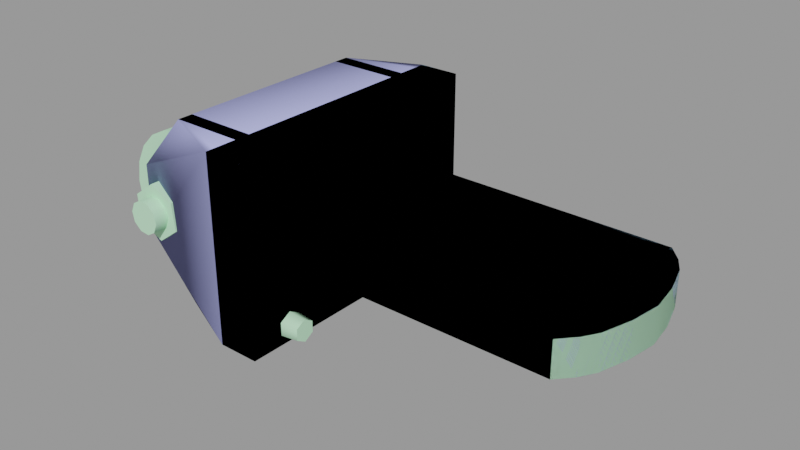 # Source: rocket_clamp_hinge.blend  (saved by Blender 2.92.15; exported with 4.5.12 LTS)
import bpy
from mathutils import Matrix  # noqa: F401  (used for matrix-valued properties, if any)

bpy.ops.wm.read_factory_settings(use_empty=True)
scene = bpy.context.scene
scene.name = 'rocket_clamp_hinge.qc'

# ---- collections
col_rocket_clamp_hinge = bpy.data.collections.new('rocket_clamp_hinge'); scene.collection.children.link(col_rocket_clamp_hinge)

# ---- materials (node trees are filled in below, after node groups)
mat_rocket_clamp = bpy.data.materials.new('rocket_clamp')
mat_rocket_clamp.use_transparent_shadow = False
mat_rocket_clamp.diffuse_color = (0.5084, 0.8644, 0.5748, 1.0)
mat_phy = bpy.data.materials.new('  phy')
mat_phy.use_transparent_shadow = False
mat_phy.diffuse_color = (0.4242, 0.4494, 0.8814, 1.0)

# ---- material node trees

# ---- meshes
me_rocket_clamp_hinge_reference = bpy.data.meshes.new('rocket_clamp_hinge_reference')
me_rocket_clamp_hinge_reference.from_pydata([(14.35, -48.49, 40.03), (2e-06, -48.49, 40.03), (14.35, -48.49, -24.36), (2e-06, -48.49, -24.36), (-34.81, 42.62, 17.43), (-25.97, 42.62, 13.55), (-33.75, 42.62, 7.836), (-24.92, 42.62, 3.953), (-32.7, 42.62, -1.757), (-41.53, 42.62, 2.126), (-42.59, 42.62, 11.72), (-24.92, 34.85, 3.953), (-25.97, 34.85, 13.55), (-32.7, 34.85, -1.757), (-41.53, 34.85, 2.126), (-42.59, 34.85, 11.72), (-34.81, 34.85, 17.43), (-24.92, -42.62, 3.953), (-24.92, -34.85, 3.953), (-25.97, -42.62, 13.55), (-25.97, -34.85, 13.55), (-32.7, -42.62, -1.757), (-32.7, -34.85, -1.757), (-41.53, -42.62, 2.126), (-41.53, -34.85, 2.126), (-42.59, -42.62, 11.72), (-42.59, -34.85, 11.72), (-34.81, -42.62, 17.43), (-34.81, -34.85, 17.43), (-43.15, 37.4, 20.03), (-43.15, 37.4, -4.36), (-43.15, 32.0, 20.03), (-43.15, 32.0, -4.36), (-2e-06, 37.4, 40.03), (-2e-06, 48.49, 40.03), (-2e-06, 37.4, -24.36), (-2e-06, 48.49, -24.36), (-24.92, 37.4, -24.36), (-24.92, 32.0, -24.36), (-24.92, 32.0, 40.03), (-24.92, 37.4, 40.03), (-5e-06, 32.0, -24.36), (2e-06, -37.4, 40.03), (14.35, -37.4, 40.03), (-3e-06, -32.0, 40.03), (14.35, -32.0, 40.03), (0.0, 7.6e-05, 40.03), (14.35, 7.7e-05, 40.03), (14.35, 32.0, 40.03), (14.35, -7.9e-05, 40.03), (14.35, -7.6e-05, -24.36), (14.35, 32.0, -24.36), (14.35, 37.4, 40.03), (14.35, 37.4, -24.36), (14.35, 48.49, -24.36), (14.35, 48.49, 40.03), (-5e-06, 32.0, 40.03), (14.35, -37.4, -24.36), (14.35, -32.0, -24.36), (14.35, 8e-05, -24.36), (0.0, -7.7e-05, -24.36), (0.0, -8e-05, 40.03), (13.06, 4.1e-05, 0.9104), (13.06, 31.2, 0.9104), (105.9, 31.2, 0.9104), (110.6, 26.0, 0.9104), (113.7, 20.8, 0.9104), (116.8, 10.4, 0.9104), (118.3, 4.4e-05, 0.9104), (116.8, -10.4, 0.9104), (113.7, -20.8, 0.9104), (110.6, -26.0, 0.9104), (105.9, -31.2, 0.9104), (13.06, -31.2, 0.9104), (-43.15, -37.41, 20.03), (-43.15, -32.0, 20.03), (-43.15, -37.4, -4.36), (-43.15, -32.0, -4.36), (2e-06, -37.4, -24.36), (-24.92, -37.4, -24.36), (-24.92, -32.0, -24.36), (-24.92, -32.0, 40.03), (-24.92, -37.41, 40.03), (-3e-06, -32.0, -24.36), (0.0, 7.9e-05, -24.36), (13.06, 4e-05, 13.04), (13.06, -31.2, 13.04), (105.9, -31.2, 13.04), (110.6, -26.0, 13.04), (113.7, -20.8, 13.04), (116.8, -10.4, 13.04), (118.3, 4.4e-05, 13.04), (116.8, 10.4, 13.04), (113.7, 20.8, 13.04), (110.6, 26.0, 13.04), (105.9, 31.2, 13.04), (13.06, 31.2, 13.04), (22.4, 18.13, -7.285), (22.47, 13.11, -4.387), (22.4, 18.13, -13.08), (22.55, 8.089, -7.285), (22.55, 8.089, -13.08), (22.47, 13.11, -15.98), (12.39, 7.067, -13.58), (12.3, 12.95, -16.98), (12.21, 18.84, -13.58), (12.21, 18.84, -6.785), (12.3, 12.95, -3.387), (12.39, 7.067, -6.785), (20.39, -29.6, -16.6), (20.44, -32.99, -14.64), (20.39, -29.6, -20.52), (20.49, -36.39, -16.6), (20.49, -36.39, -20.52), (20.44, -32.99, -22.48), (-33.75, -42.62, 7.836), (-41.01, -30.59, 30.18), (-47.56, -30.59, 26.84), (-33.75, -30.59, 31.33), (-52.76, -30.59, 21.65), (-56.09, -30.59, 15.1), (-57.24, -30.59, 7.836), (-56.09, -30.59, 0.5763), (-52.76, -30.59, -5.973), (-47.56, -30.59, -11.17), (-41.01, -30.59, -14.51), (-33.75, -30.59, -15.66), (-26.49, -30.59, -14.51), (-19.94, -30.59, -11.17), (-14.74, -30.59, -5.973), (-11.41, -30.59, 0.5763), (-10.26, -30.59, 7.836), (-11.41, -30.59, 15.1), (-14.74, -30.59, 21.65), (-19.94, -30.59, 26.84), (-26.49, -30.59, 30.18), (-41.01, 30.59, 30.18), (-33.75, 30.59, 31.33), (-47.56, 30.59, 26.84), (-26.49, 30.59, 30.18), (-19.94, 30.59, 26.84), (-14.74, 30.59, 21.65), (-11.41, 30.59, 15.1), (-10.26, 30.59, 7.836), (-11.41, 30.59, 0.5763), (-14.74, 30.59, -5.973), (-19.94, 30.59, -11.17), (-26.49, 30.59, -14.51), (-33.75, 30.59, -15.66), (-41.01, 30.59, -14.51), (-47.56, 30.59, -11.17), (-52.76, 30.59, -5.973), (-56.09, 30.59, 0.5763), (-57.24, 30.59, 7.836), (-56.09, 30.59, 15.1), (-52.76, 30.59, 21.65), (-39.47, 47.44, 8.435), (-38.03, 47.44, 11.69), (-38.71, 47.44, 4.96), (-34.96, 47.44, 13.48), (-31.42, 47.44, 13.13), (-28.77, 47.44, 10.76), (-28.01, 47.44, 7.287), (-29.45, 47.44, 4.031), (-32.52, 47.44, 2.239), (-36.05, 47.44, 2.593), (13.55, -33.1, -23.16), (13.49, -29.12, -20.86), (13.49, -29.12, -16.26), (13.55, -33.1, -13.96), (13.62, -37.08, -16.26), (13.62, -37.08, -20.86), (-39.47, -47.44, 8.435), (-38.71, -47.44, 4.96), (-38.03, -47.44, 11.69), (-36.05, -47.44, 2.593), (-32.52, -47.44, 2.239), (-29.45, -47.44, 4.031), (-28.01, -47.44, 7.287), (-28.77, -47.44, 10.76), (-31.42, -47.44, 13.13), (-34.96, -47.44, 13.48), (-39.47, 29.31, 8.435), (-38.03, 29.31, 11.69), (-34.96, 29.31, 13.48), (-31.42, 29.31, 13.13), (-28.77, 29.31, 10.76), (-28.01, 29.31, 7.287), (-29.45, 29.31, 4.031), (-32.52, 29.31, 2.239), (-36.05, 29.31, 2.593), (-38.71, 29.31, 4.96), (-39.47, -29.31, 8.435), (-38.71, -29.31, 4.96), (-36.05, -29.31, 2.593), (-32.52, -29.31, 2.239), (-29.45, -29.31, 4.031), (-28.01, -29.31, 7.287), (-28.77, -29.31, 10.76), (-31.42, -29.31, 13.13), (-34.96, -29.31, 13.48), (-38.03, -29.31, 11.69), (-19.94, 18.81, -11.17), (-14.74, 18.81, -5.973), (-11.41, 18.81, 0.5763), (-52.76, 18.81, 21.65), (-56.09, 18.81, 15.1), (-57.24, 18.81, 7.836), (-56.09, 18.81, 0.5763), (-52.76, 18.81, -5.973), (-47.56, 18.81, -11.17), (-41.01, 18.81, -14.51), (-33.75, 18.81, -15.66), (-26.49, 18.81, -14.51), (-10.26, 18.81, 7.836), (-11.41, 18.81, 15.1), (-14.74, 18.81, 21.65), (-19.94, 18.81, 26.84), (-26.49, 18.81, 30.18), (-33.75, 18.81, 31.33), (-41.01, 18.81, 30.18), (-47.56, 18.81, 26.84), (-11.41, -18.81, 0.5763), (-10.26, -18.81, 7.836), (-11.41, -18.81, 15.1), (-14.74, -18.81, 21.65), (-19.94, -18.81, 26.84), (-26.49, -18.81, 30.18), (-33.75, -18.81, 31.33), (-41.01, -18.81, 30.18), (-47.56, -18.81, 26.84), (-52.76, -18.81, 21.65), (-56.09, -18.81, 15.1), (-57.24, -18.81, 7.836), (-56.09, -18.81, 0.5763), (-52.76, -18.81, -5.973), (-47.56, -18.81, -11.17), (-41.01, -18.81, -14.51), (-33.75, -18.81, -15.66), (-26.49, -18.81, -14.51), (-19.94, -18.81, -11.17), (-14.74, -18.81, -5.973)], [], [(0, 1, 2), (1, 3, 2), (4, 5, 6), (5, 7, 6), (7, 8, 6), (8, 9, 6), (9, 10, 6), (10, 4, 6), (7, 5, 11), (5, 12, 11), (8, 7, 13), (7, 11, 13), (9, 8, 14), (8, 13, 14), (10, 9, 15), (9, 14, 15), (4, 10, 16), (10, 15, 16), (5, 4, 12), (4, 16, 12), (17, 18, 19), (18, 20, 19), (21, 22, 17), (22, 18, 17), (23, 24, 21), (24, 22, 21), (25, 26, 23), (26, 24, 23), (27, 28, 25), (28, 26, 25), (19, 20, 27), (20, 28, 27), (29, 30, 31), (30, 32, 31), (33, 34, 35), (34, 36, 35), (37, 38, 30), (38, 32, 30), (39, 40, 31), (40, 29, 31), (35, 41, 37), (41, 38, 37), (33, 35, 40), (35, 37, 40), (40, 37, 29), (37, 30, 29), (42, 1, 0), (43, 42, 0), (44, 42, 43), (45, 44, 43), (46, 44, 45), (47, 46, 45), (48, 49, 50), (51, 48, 50), (52, 48, 51), (53, 52, 51), (53, 54, 52), (54, 55, 52), (56, 33, 39), (33, 40, 39), (41, 56, 38), (56, 39, 38), (38, 39, 32), (39, 31, 32), (43, 0, 2), (57, 43, 2), (57, 58, 43), (58, 45, 43), (58, 59, 45), (59, 47, 45), (60, 61, 41), (61, 56, 41), (36, 54, 53), (35, 36, 53), (53, 51, 35), (51, 41, 35), (41, 51, 60), (51, 50, 60), (62, 63, 64), (65, 62, 64), (66, 62, 65), (67, 62, 66), (68, 62, 67), (68, 69, 62), (69, 70, 62), (70, 71, 62), (71, 72, 62), (62, 72, 73), (55, 54, 34), (54, 36, 34), (74, 75, 76), (75, 77, 76), (42, 78, 1), (78, 3, 1), (79, 76, 80), (76, 77, 80), (81, 75, 82), (75, 74, 82), (78, 79, 83), (79, 80, 83), (42, 82, 78), (82, 79, 78), (82, 74, 79), (74, 76, 79), (44, 81, 42), (81, 82, 42), (83, 80, 44), (80, 81, 44), (80, 77, 81), (77, 75, 81), (84, 83, 46), (83, 44, 46), (84, 59, 58), (83, 84, 58), (78, 83, 58), (57, 78, 58), (78, 57, 3), (57, 2, 3), (85, 86, 87), (88, 85, 87), (89, 85, 88), (90, 85, 89), (91, 85, 90), (91, 92, 85), (92, 93, 85), (93, 94, 85), (94, 95, 85), (85, 95, 96), (97, 98, 99), (98, 100, 99), (100, 101, 99), (101, 102, 99), (103, 104, 101), (102, 101, 104), (104, 105, 102), (99, 102, 105), (105, 106, 99), (97, 99, 106), (106, 107, 97), (98, 97, 107), (107, 108, 98), (100, 98, 108), (108, 103, 100), (101, 100, 103), (109, 110, 111), (110, 112, 111), (112, 113, 111), (113, 114, 111), (17, 115, 21), (21, 115, 23), (23, 115, 25), (25, 115, 27), (27, 115, 19), (19, 115, 17), (116, 117, 118), (117, 119, 118), (119, 120, 118), (120, 121, 118), (121, 122, 118), (122, 123, 118), (123, 124, 118), (124, 125, 118), (125, 126, 118), (126, 127, 118), (127, 128, 118), (128, 129, 118), (129, 130, 118), (130, 131, 118), (131, 132, 118), (132, 133, 118), (133, 134, 118), (134, 135, 118), (49, 48, 61), (48, 56, 61), (48, 52, 56), (52, 33, 56), (52, 55, 33), (55, 34, 33), (136, 137, 138), (137, 139, 138), (139, 140, 138), (140, 141, 138), (141, 142, 138), (142, 143, 138), (143, 144, 138), (144, 145, 138), (145, 146, 138), (146, 147, 138), (147, 148, 138), (148, 149, 138), (149, 150, 138), (150, 151, 138), (151, 152, 138), (152, 153, 138), (153, 154, 138), (154, 155, 138), (156, 157, 158), (157, 159, 158), (159, 160, 158), (160, 161, 158), (161, 162, 158), (162, 163, 158), (163, 164, 158), (164, 165, 158), (166, 167, 114), (111, 114, 167), (167, 168, 111), (109, 111, 168), (168, 169, 109), (110, 109, 169), (169, 170, 110), (112, 110, 170), (170, 171, 112), (113, 112, 171), (171, 166, 113), (114, 113, 166), (172, 173, 174), (173, 175, 174), (175, 176, 174), (176, 177, 174), (177, 178, 174), (178, 179, 174), (179, 180, 174), (180, 181, 174), (182, 183, 156), (183, 157, 156), (183, 184, 157), (184, 159, 157), (184, 185, 159), (185, 160, 159), (185, 186, 160), (186, 161, 160), (186, 187, 161), (187, 162, 161), (187, 188, 162), (188, 163, 162), (188, 189, 163), (189, 164, 163), (189, 190, 164), (190, 165, 164), (190, 191, 165), (191, 158, 165), (191, 182, 158), (182, 156, 158), (63, 96, 95), (64, 63, 95), (95, 94, 64), (94, 65, 64), (94, 93, 65), (93, 66, 65), (93, 92, 66), (92, 67, 66), (68, 67, 92), (91, 68, 92), (91, 90, 68), (90, 69, 68), (70, 69, 90), (89, 70, 90), (71, 70, 89), (88, 71, 89), (72, 71, 88), (87, 72, 88), (72, 87, 73), (87, 86, 73), (173, 172, 192), (193, 173, 192), (175, 173, 193), (194, 175, 193), (176, 175, 194), (195, 176, 194), (177, 176, 195), (196, 177, 195), (178, 177, 196), (197, 178, 196), (179, 178, 197), (198, 179, 197), (180, 179, 198), (199, 180, 198), (181, 180, 199), (200, 181, 199), (174, 181, 200), (201, 174, 200), (172, 174, 201), (192, 172, 201), (202, 146, 203), (146, 145, 203), (203, 145, 204), (145, 144, 204), (205, 155, 206), (155, 154, 206), (206, 154, 207), (154, 153, 207), (207, 153, 208), (153, 152, 208), (208, 152, 209), (152, 151, 209), (209, 151, 210), (151, 150, 210), (210, 150, 211), (150, 149, 211), (211, 149, 212), (149, 148, 212), (212, 148, 213), (148, 147, 213), (213, 147, 202), (147, 146, 202), (204, 144, 214), (144, 143, 214), (214, 143, 215), (143, 142, 215), (215, 142, 216), (142, 141, 216), (216, 141, 217), (141, 140, 217), (217, 140, 218), (140, 139, 218), (218, 139, 219), (139, 137, 219), (219, 137, 220), (137, 136, 220), (220, 136, 221), (136, 138, 221), (221, 138, 205), (138, 155, 205), (222, 223, 130), (223, 131, 130), (223, 224, 131), (224, 132, 131), (224, 225, 132), (225, 133, 132), (225, 226, 133), (226, 134, 133), (226, 227, 134), (227, 135, 134), (227, 228, 135), (228, 118, 135), (228, 229, 118), (229, 116, 118), (229, 230, 116), (230, 117, 116), (230, 231, 117), (231, 119, 117), (231, 232, 119), (232, 120, 119), (232, 233, 120), (233, 121, 120), (233, 234, 121), (234, 122, 121), (234, 235, 122), (235, 123, 122), (235, 236, 123), (236, 124, 123), (236, 237, 124), (237, 125, 124), (237, 238, 125), (238, 126, 125), (238, 239, 126), (239, 127, 126), (239, 240, 127), (240, 128, 127), (240, 241, 128), (241, 129, 128), (241, 222, 129), (222, 130, 129)])
me_rocket_clamp_hinge_reference.polygons.foreach_set('use_smooth', [True] * 364)
_k = set([(0, 1), (0, 2), (0, 43), (1, 3), (1, 42), (2, 3), (2, 57), (3, 78), (4, 5), (4, 10), (4, 12), (4, 16), (5, 7), (5, 11), (5, 12), (7, 8), (7, 11), (7, 13), (8, 9), (8, 13), (8, 14), (9, 10), (9, 14), (9, 15), (10, 15), (10, 16), (17, 18), (17, 19), (17, 21), (19, 20), (19, 27), (21, 22), (21, 23), (23, 24), (23, 25), (25, 26), (25, 27), (27, 28), (29, 30), (29, 31), (29, 40), (30, 32), (30, 37), (31, 32), (31, 39), (32, 38), (33, 34), (33, 35), (33, 40), (34, 36), (34, 55), (35, 36), (35, 37), (36, 54), (37, 38), (38, 41), (39, 40), (39, 56), (41, 56), (41, 60), (41, 61), (42, 78), (42, 82), (43, 45), (44, 46), (44, 81), (44, 83), (45, 46), (45, 47), (48, 49), (48, 50), (48, 52), (50, 51), (51, 53), (51, 60), (52, 55), (53, 54), (54, 55), (56, 61), (57, 58), (58, 59), (63, 64), (64, 65), (65, 66), (66, 67), (67, 68), (68, 69), (69, 70), (70, 71), (71, 72), (72, 73), (73, 87), (74, 75), (74, 76), (74, 82), (75, 77), (75, 81), (76, 77), (76, 79), (77, 80), (78, 79), (79, 80), (80, 83), (81, 82), (83, 84), (86, 87), (87, 88), (88, 89), (89, 90), (90, 91), (91, 92), (92, 93), (93, 94), (94, 95), (95, 96), (97, 98), (97, 99), (98, 100), (99, 102), (100, 101), (101, 102), (109, 110), (109, 111), (110, 112), (111, 114), (112, 113), (113, 114), (116, 117), (116, 118), (117, 119), (118, 135), (119, 120), (120, 121), (121, 122), (122, 123), (123, 124), (124, 125), (125, 126), (126, 127), (127, 128), (128, 129), (129, 130), (130, 131), (131, 132), (132, 133), (133, 134), (134, 135), (136, 137), (136, 138), (137, 139), (138, 155), (139, 140), (140, 141), (141, 142), (142, 143), (143, 144), (144, 145), (145, 146), (146, 147), (147, 148), (148, 149), (149, 150), (150, 151), (151, 152), (152, 153), (153, 154), (154, 155), (156, 157), (156, 158), (157, 159), (158, 165), (159, 160), (160, 161), (161, 162), (162, 163), (163, 164), (164, 165), (172, 173), (172, 174), (173, 175), (174, 181), (175, 176), (176, 177), (177, 178), (178, 179), (179, 180), (180, 181)])
me_rocket_clamp_hinge_reference.attributes.new('sharp_edge', 'BOOLEAN', 'EDGE').data.foreach_set('value', [ (min(e.vertices), max(e.vertices)) in _k for e in me_rocket_clamp_hinge_reference.edges])
_uv = me_rocket_clamp_hinge_reference.uv_layers.new(name='UVMap')
_uv.uv.foreach_set('vector', [0.6804, 0.4744, 0.6564, 0.4744, 0.6804, 0.3553, 0.6564, 0.4744, 0.6564, 0.3553, 0.6804, 0.3553, 0.7816, 0.8689, 0.7948, 0.8631, 0.7832, 0.8545, 0.7948, 0.8631, 0.7963, 0.8486, 0.7832, 0.8545, 0.7963, 0.8486, 0.7848, 0.84, 0.7832, 0.8545, 0.7848, 0.84, 0.7716, 0.8459, 0.7832, 0.8545, 0.7716, 0.8459, 0.7701, 0.8603, 0.7832, 0.8545, 0.7701, 0.8603, 0.7816, 0.8689, 0.7832, 0.8545, 0.6027, 0.5798, 0.6026, 0.5955, 0.615, 0.5796, 0.6026, 0.5955, 0.6148, 0.5953, 0.615, 0.5796, 0.6029, 0.5641, 0.6027, 0.5798, 0.6151, 0.5639, 0.6027, 0.5798, 0.615, 0.5796, 0.6151, 0.5639, 0.603, 0.5484, 0.6029, 0.5641, 0.6152, 0.5482, 0.6029, 0.5641, 0.6151, 0.5639, 0.6152, 0.5482, 0.6031, 0.5327, 0.603, 0.5484, 0.6154, 0.5325, 0.603, 0.5484, 0.6152, 0.5482, 0.6154, 0.5325, 0.6025, 0.6112, 0.6023, 0.6269, 0.6147, 0.611, 0.6023, 0.6269, 0.6146, 0.6267, 0.6147, 0.611, 0.6026, 0.5955, 0.6025, 0.6112, 0.6148, 0.5953, 0.6025, 0.6112, 0.6147, 0.611, 0.6148, 0.5953, 0.6027, 0.5798, 0.615, 0.5796, 0.6026, 0.5955, 0.615, 0.5796, 0.6148, 0.5953, 0.6026, 0.5955, 0.6029, 0.5641, 0.6151, 0.5639, 0.6027, 0.5798, 0.6151, 0.5639, 0.615, 0.5796, 0.6027, 0.5798, 0.603, 0.5484, 0.6152, 0.5482, 0.6029, 0.5641, 0.6152, 0.5482, 0.6151, 0.5639, 0.6029, 0.5641, 0.6031, 0.5327, 0.6154, 0.5325, 0.603, 0.5484, 0.6154, 0.5325, 0.6152, 0.5482, 0.603, 0.5484, 0.6025, 0.6112, 0.6147, 0.611, 0.6023, 0.6269, 0.6147, 0.611, 0.6146, 0.6267, 0.6023, 0.6269, 0.6026, 0.5955, 0.6148, 0.5953, 0.6025, 0.6112, 0.6148, 0.5953, 0.6147, 0.611, 0.6025, 0.6112, 0.6391, 0.5212, 0.6391, 0.4726, 0.6279, 0.5212, 0.6391, 0.4726, 0.6279, 0.4726, 0.6279, 0.5212, 0.8142, 0.6171, 0.8337, 0.6171, 0.8142, 0.498, 0.8337, 0.6171, 0.8337, 0.498, 0.8142, 0.498, 0.6391, 0.4185, 0.6279, 0.4185, 0.6391, 0.4726, 0.6279, 0.4185, 0.6279, 0.4726, 0.6391, 0.4726, 0.6279, 0.5753, 0.6391, 0.5753, 0.6279, 0.5212, 0.6391, 0.5753, 0.6391, 0.5212, 0.6279, 0.5212, 0.6391, 0.3688, 0.6279, 0.3688, 0.6391, 0.4185, 0.6279, 0.3688, 0.6279, 0.4185, 0.6391, 0.4185, 0.8095, 0.6171, 0.8095, 0.498, 0.7701, 0.6171, 0.8095, 0.498, 0.7701, 0.498, 0.7701, 0.6171, 0.7701, 0.6171, 0.7701, 0.498, 0.7412, 0.5801, 0.7701, 0.498, 0.7412, 0.535, 0.7412, 0.5801, 0.4725, 0.5285, 0.4725, 0.5129, 0.4965, 0.5129, 0.4965, 0.5285, 0.4725, 0.5285, 0.4965, 0.5129, 0.4725, 0.5361, 0.4725, 0.5285, 0.4965, 0.5285, 0.4965, 0.5361, 0.4725, 0.5361, 0.4965, 0.5285, 0.4725, 0.5811, 0.4725, 0.5361, 0.4965, 0.5361, 0.4965, 0.5811, 0.4725, 0.5811, 0.4965, 0.5361, 0.7927, 0.4725, 0.7308, 0.4725, 0.7308, 0.3535, 0.7927, 0.3535, 0.7927, 0.4725, 0.7308, 0.3535, 0.8032, 0.4725, 0.7927, 0.4725, 0.7927, 0.3535, 0.8032, 0.3535, 0.8032, 0.4725, 0.7927, 0.3535, 0.8032, 0.3535, 0.8246, 0.3535, 0.8032, 0.4725, 0.8246, 0.3535, 0.8246, 0.4725, 0.8032, 0.4725, 0.6279, 0.625, 0.6391, 0.625, 0.6279, 0.5753, 0.6391, 0.625, 0.6391, 0.5753, 0.6279, 0.5753, 0.73, 0.6072, 0.7302, 0.4904, 0.6851, 0.6073, 0.7302, 0.4904, 0.6853, 0.4905, 0.6851, 0.6073, 0.6851, 0.6073, 0.6853, 0.4905, 0.6523, 0.5711, 0.6853, 0.4905, 0.6523, 0.5269, 0.6523, 0.5711, 0.8453, 0.4725, 0.824, 0.4725, 0.824, 0.3535, 0.8453, 0.3535, 0.8453, 0.4725, 0.824, 0.3535, 0.8453, 0.3535, 0.8557, 0.3535, 0.8453, 0.4725, 0.8557, 0.3535, 0.8557, 0.4725, 0.8453, 0.4725, 0.8557, 0.3535, 0.9172, 0.3535, 0.8557, 0.4725, 0.9172, 0.3535, 0.9172, 0.4725, 0.8557, 0.4725, 0.8381, 0.498, 0.8381, 0.6171, 0.8936, 0.498, 0.8381, 0.6171, 0.8936, 0.6171, 0.8936, 0.498, 0.5285, 0.8099, 0.5521, 0.8099, 0.5521, 0.789, 0.5285, 0.789, 0.5285, 0.8099, 0.5521, 0.789, 0.5521, 0.789, 0.5521, 0.7788, 0.5285, 0.789, 0.5521, 0.7788, 0.5285, 0.7788, 0.5285, 0.789, 0.5285, 0.7788, 0.5521, 0.7788, 0.5285, 0.7185, 0.5521, 0.7788, 0.5521, 0.7185, 0.5285, 0.7185, 0.01876, 0.9118, 0.01876, 0.8778, 0.1467, 0.8778, 0.1532, 0.8835, 0.01876, 0.9118, 0.1467, 0.8778, 0.1574, 0.8892, 0.01876, 0.9118, 0.1532, 0.8835, 0.1618, 0.9005, 0.01876, 0.9118, 0.1574, 0.8892, 0.1638, 0.9118, 0.01876, 0.9118, 0.1618, 0.9005, 0.1638, 0.9118, 0.1618, 0.9231, 0.01876, 0.9118, 0.1618, 0.9231, 0.1574, 0.9345, 0.01876, 0.9118, 0.1574, 0.9345, 0.1532, 0.9401, 0.01876, 0.9118, 0.1532, 0.9401, 0.1467, 0.9458, 0.01876, 0.9118, 0.01876, 0.9118, 0.1467, 0.9458, 0.01876, 0.9458, 0.7104, 0.4744, 0.7104, 0.3553, 0.6864, 0.4744, 0.7104, 0.3553, 0.6864, 0.3553, 0.6864, 0.4744, 0.6391, 0.5212, 0.6279, 0.5212, 0.6391, 0.4726, 0.6279, 0.5212, 0.6279, 0.4726, 0.6391, 0.4726, 0.8142, 0.6171, 0.8142, 0.498, 0.8337, 0.6171, 0.8142, 0.498, 0.8337, 0.498, 0.8337, 0.6171, 0.6391, 0.4185, 0.6391, 0.4726, 0.6279, 0.4185, 0.6391, 0.4726, 0.6279, 0.4726, 0.6279, 0.4185, 0.6279, 0.5753, 0.6279, 0.5212, 0.6391, 0.5753, 0.6279, 0.5212, 0.6391, 0.5212, 0.6391, 0.5753, 0.6391, 0.3688, 0.6391, 0.4185, 0.6279, 0.3688, 0.6391, 0.4185, 0.6279, 0.4185, 0.6279, 0.3688, 0.8095, 0.6171, 0.7701, 0.6171, 0.8095, 0.498, 0.7701, 0.6171, 0.7701, 0.498, 0.8095, 0.498, 0.7701, 0.6171, 0.7412, 0.5801, 0.7701, 0.498, 0.7412, 0.5801, 0.7412, 0.535, 0.7701, 0.498, 0.6279, 0.625, 0.6279, 0.5753, 0.6391, 0.625, 0.6279, 0.5753, 0.6391, 0.5753, 0.6391, 0.625, 0.73, 0.6072, 0.6851, 0.6073, 0.7302, 0.4904, 0.6851, 0.6073, 0.6853, 0.4905, 0.7302, 0.4904, 0.6851, 0.6073, 0.6523, 0.5711, 0.6853, 0.4905, 0.6523, 0.5711, 0.6523, 0.5269, 0.6853, 0.4905, 0.8381, 0.498, 0.8936, 0.498, 0.8381, 0.6171, 0.8936, 0.498, 0.8936, 0.6171, 0.8381, 0.6171, 0.5285, 0.7185, 0.5521, 0.7185, 0.5521, 0.7788, 0.5285, 0.7788, 0.5285, 0.7185, 0.5521, 0.7788, 0.5285, 0.789, 0.5285, 0.7788, 0.5521, 0.7788, 0.5521, 0.789, 0.5285, 0.789, 0.5521, 0.7788, 0.5285, 0.789, 0.5521, 0.789, 0.5285, 0.8099, 0.5521, 0.789, 0.5521, 0.8099, 0.5285, 0.8099, 0.1845, 0.9118, 0.1845, 0.8778, 0.2891, 0.8778, 0.2944, 0.8835, 0.1845, 0.9118, 0.2891, 0.8778, 0.2979, 0.8892, 0.1845, 0.9118, 0.2944, 0.8835, 0.3014, 0.9005, 0.1845, 0.9118, 0.2979, 0.8892, 0.3031, 0.9118, 0.1845, 0.9118, 0.3014, 0.9005, 0.3031, 0.9118, 0.3014, 0.9231, 0.1845, 0.9118, 0.3014, 0.9231, 0.2979, 0.9345, 0.1845, 0.9118, 0.2979, 0.9345, 0.2944, 0.9401, 0.1845, 0.9118, 0.2944, 0.9401, 0.2891, 0.9458, 0.1845, 0.9118, 0.1845, 0.9118, 0.2891, 0.9458, 0.1845, 0.9458, 0.446, 0.551, 0.4323, 0.5578, 0.446, 0.5373, 0.4323, 0.5578, 0.4186, 0.551, 0.446, 0.5373, 0.4186, 0.551, 0.4186, 0.5373, 0.446, 0.5373, 0.4186, 0.5373, 0.4323, 0.5304, 0.446, 0.5373, 0.3969, 0.53, 0.4001, 0.5471, 0.3729, 0.5363, 0.3756, 0.5509, 0.3729, 0.5363, 0.4001, 0.5471, 0.4001, 0.5471, 0.4017, 0.5644, 0.3756, 0.5509, 0.377, 0.5657, 0.3756, 0.5509, 0.4017, 0.5644, 0.4017, 0.5644, 0.4017, 0.5819, 0.377, 0.5657, 0.377, 0.5806, 0.377, 0.5657, 0.4017, 0.5819, 0.4017, 0.5819, 0.4001, 0.5993, 0.377, 0.5806, 0.3756, 0.5954, 0.377, 0.5806, 0.4001, 0.5993, 0.4001, 0.5993, 0.3969, 0.6164, 0.3756, 0.5954, 0.3729, 0.61, 0.3756, 0.5954, 0.3969, 0.6164, 0.3969, 0.6164, 0.3921, 0.6331, 0.3729, 0.61, 0.3689, 0.6243, 0.3729, 0.61, 0.3921, 0.6331, 0.8404, 0.8706, 0.833, 0.8743, 0.8404, 0.8632, 0.833, 0.8743, 0.8256, 0.8706, 0.8404, 0.8632, 0.8256, 0.8706, 0.8256, 0.8632, 0.8404, 0.8632, 0.8256, 0.8632, 0.833, 0.8595, 0.8404, 0.8632, 0.7963, 0.8486, 0.7832, 0.8545, 0.7848, 0.84, 0.7848, 0.84, 0.7832, 0.8545, 0.7716, 0.8459, 0.7716, 0.8459, 0.7832, 0.8545, 0.7701, 0.8603, 0.7701, 0.8603, 0.7832, 0.8545, 0.7816, 0.8689, 0.7816, 0.8689, 0.7832, 0.8545, 0.7948, 0.8631, 0.7948, 0.8631, 0.7832, 0.8545, 0.7963, 0.8486, 0.7812, 0.2626, 0.7863, 0.2527, 0.7794, 0.2737, 0.7863, 0.2527, 0.7942, 0.2448, 0.7794, 0.2737, 0.7942, 0.2448, 0.8042, 0.2397, 0.7794, 0.2737, 0.8042, 0.2397, 0.8153, 0.238, 0.7794, 0.2737, 0.8153, 0.238, 0.8264, 0.2397, 0.7794, 0.2737, 0.8264, 0.2397, 0.8364, 0.2448, 0.7794, 0.2737, 0.8364, 0.2448, 0.8443, 0.2528, 0.7794, 0.2737, 0.8443, 0.2528, 0.8493, 0.2628, 0.7794, 0.2737, 0.8493, 0.2628, 0.8511, 0.2738, 0.7794, 0.2737, 0.8511, 0.2738, 0.8493, 0.2849, 0.7794, 0.2737, 0.8493, 0.2849, 0.8442, 0.2949, 0.7794, 0.2737, 0.8442, 0.2949, 0.8363, 0.3028, 0.7794, 0.2737, 0.8363, 0.3028, 0.8263, 0.3079, 0.7794, 0.2737, 0.8263, 0.3079, 0.8152, 0.3096, 0.7794, 0.2737, 0.8152, 0.3096, 0.8041, 0.3078, 0.7794, 0.2737, 0.8041, 0.3078, 0.7941, 0.3027, 0.7794, 0.2737, 0.7941, 0.3027, 0.7862, 0.2948, 0.7794, 0.2737, 0.7862, 0.2948, 0.7812, 0.2848, 0.7794, 0.2737, 0.4965, 0.5811, 0.4965, 0.5361, 0.4725, 0.5811, 0.4965, 0.5361, 0.4725, 0.5361, 0.4725, 0.5811, 0.4965, 0.5361, 0.4965, 0.5285, 0.4725, 0.5361, 0.4965, 0.5285, 0.4725, 0.5285, 0.4725, 0.5361, 0.4965, 0.5285, 0.4965, 0.5129, 0.4725, 0.5285, 0.4965, 0.5129, 0.4725, 0.5129, 0.4725, 0.5285, 0.7812, 0.2626, 0.7794, 0.2737, 0.7863, 0.2527, 0.7794, 0.2737, 0.7812, 0.2848, 0.7863, 0.2527, 0.7812, 0.2848, 0.7862, 0.2948, 0.7863, 0.2527, 0.7862, 0.2948, 0.7941, 0.3027, 0.7863, 0.2527, 0.7941, 0.3027, 0.8041, 0.3078, 0.7863, 0.2527, 0.8041, 0.3078, 0.8152, 0.3096, 0.7863, 0.2527, 0.8152, 0.3096, 0.8263, 0.3079, 0.7863, 0.2527, 0.8263, 0.3079, 0.8363, 0.3028, 0.7863, 0.2527, 0.8363, 0.3028, 0.8442, 0.2949, 0.7863, 0.2527, 0.8442, 0.2949, 0.8493, 0.2849, 0.7863, 0.2527, 0.8493, 0.2849, 0.8511, 0.2738, 0.7863, 0.2527, 0.8511, 0.2738, 0.8493, 0.2628, 0.7863, 0.2527, 0.8493, 0.2628, 0.8443, 0.2528, 0.7863, 0.2527, 0.8443, 0.2528, 0.8364, 0.2448, 0.7863, 0.2527, 0.8364, 0.2448, 0.8264, 0.2397, 0.7863, 0.2527, 0.8264, 0.2397, 0.8153, 0.238, 0.7863, 0.2527, 0.8153, 0.238, 0.8042, 0.2397, 0.7863, 0.2527, 0.8042, 0.2397, 0.7942, 0.2448, 0.7863, 0.2527, 0.8024, 0.8485, 0.8044, 0.8531, 0.8035, 0.8436, 0.8044, 0.8531, 0.8087, 0.8557, 0.8035, 0.8436, 0.8087, 0.8557, 0.8136, 0.8552, 0.8035, 0.8436, 0.8136, 0.8552, 0.8173, 0.8518, 0.8035, 0.8436, 0.8173, 0.8518, 0.8184, 0.8469, 0.8035, 0.8436, 0.8184, 0.8469, 0.8164, 0.8422, 0.8035, 0.8436, 0.8164, 0.8422, 0.8121, 0.8397, 0.8035, 0.8436, 0.8121, 0.8397, 0.8072, 0.8402, 0.8035, 0.8436, 0.8512, 0.8725, 0.8474, 0.861, 0.8648, 0.8645, 0.8615, 0.8547, 0.8648, 0.8645, 0.8474, 0.861, 0.8474, 0.861, 0.8445, 0.8491, 0.8615, 0.8547, 0.8591, 0.8446, 0.8615, 0.8547, 0.8445, 0.8491, 0.8445, 0.8491, 0.8426, 0.8369, 0.8591, 0.8446, 0.8574, 0.8342, 0.8591, 0.8446, 0.8426, 0.8369, 0.8426, 0.8369, 0.8416, 0.8246, 0.8574, 0.8342, 0.8566, 0.8237, 0.8574, 0.8342, 0.8416, 0.8246, 0.8416, 0.8246, 0.8416, 0.8122, 0.8566, 0.8237, 0.8566, 0.8131, 0.8566, 0.8237, 0.8416, 0.8122, 0.8416, 0.8122, 0.8426, 0.7998, 0.8566, 0.8131, 0.8574, 0.8025, 0.8566, 0.8131, 0.8426, 0.7998, 0.8024, 0.8485, 0.8035, 0.8436, 0.8044, 0.8531, 0.8035, 0.8436, 0.8072, 0.8402, 0.8044, 0.8531, 0.8072, 0.8402, 0.8121, 0.8397, 0.8044, 0.8531, 0.8121, 0.8397, 0.8164, 0.8422, 0.8044, 0.8531, 0.8164, 0.8422, 0.8184, 0.8469, 0.8044, 0.8531, 0.8184, 0.8469, 0.8173, 0.8518, 0.8044, 0.8531, 0.8173, 0.8518, 0.8136, 0.8552, 0.8044, 0.8531, 0.8136, 0.8552, 0.8087, 0.8557, 0.8044, 0.8531, 0.8276, 0.8061, 0.8219, 0.8061, 0.828, 0.8319, 0.8219, 0.8061, 0.8224, 0.832, 0.828, 0.8319, 0.8219, 0.8061, 0.8163, 0.8061, 0.8224, 0.832, 0.8163, 0.8061, 0.8167, 0.832, 0.8224, 0.832, 0.8163, 0.8061, 0.8106, 0.8062, 0.8167, 0.832, 0.8106, 0.8062, 0.8111, 0.832, 0.8167, 0.832, 0.8106, 0.8062, 0.805, 0.8062, 0.8111, 0.832, 0.805, 0.8062, 0.8054, 0.832, 0.8111, 0.832, 0.805, 0.8062, 0.7993, 0.8062, 0.8054, 0.832, 0.7993, 0.8062, 0.7997, 0.832, 0.8054, 0.832, 0.7993, 0.8062, 0.7936, 0.8062, 0.7997, 0.832, 0.7936, 0.8062, 0.7941, 0.832, 0.7997, 0.832, 0.7936, 0.8062, 0.788, 0.8062, 0.7941, 0.832, 0.788, 0.8062, 0.7884, 0.8321, 0.7941, 0.832, 0.788, 0.8062, 0.7823, 0.8063, 0.7884, 0.8321, 0.7823, 0.8063, 0.7828, 0.8321, 0.7884, 0.8321, 0.7823, 0.8063, 0.7767, 0.8063, 0.7828, 0.8321, 0.7767, 0.8063, 0.7771, 0.8321, 0.7828, 0.8321, 0.7767, 0.8063, 0.771, 0.8063, 0.7771, 0.8321, 0.771, 0.8063, 0.7715, 0.8321, 0.7771, 0.8321, 0.3249, 0.8493, 0.3249, 0.8651, 0.2087, 0.8651, 0.2087, 0.8493, 0.3249, 0.8493, 0.2087, 0.8651, 0.2087, 0.8651, 0.1999, 0.8651, 0.2087, 0.8493, 0.1999, 0.8651, 0.1999, 0.8493, 0.2087, 0.8493, 0.1999, 0.8651, 0.1923, 0.8651, 0.1999, 0.8493, 0.1923, 0.8651, 0.1924, 0.8493, 0.1999, 0.8493, 0.1923, 0.8651, 0.1788, 0.8651, 0.1924, 0.8493, 0.1788, 0.8651, 0.1788, 0.8493, 0.1924, 0.8493, 0.1656, 0.8493, 0.1788, 0.8493, 0.1788, 0.8651, 0.1655, 0.8651, 0.1656, 0.8493, 0.1788, 0.8651, 0.1655, 0.8651, 0.1523, 0.8651, 0.1656, 0.8493, 0.1523, 0.8651, 0.1525, 0.8493, 0.1656, 0.8493, 0.1389, 0.8493, 0.1525, 0.8493, 0.1523, 0.8651, 0.1387, 0.8651, 0.1389, 0.8493, 0.1523, 0.8651, 0.1313, 0.8493, 0.1389, 0.8493, 0.1387, 0.8651, 0.1313, 0.8651, 0.1313, 0.8493, 0.1387, 0.8651, 0.1225, 0.8493, 0.1313, 0.8493, 0.1313, 0.8651, 0.1225, 0.8651, 0.1225, 0.8493, 0.1313, 0.8651, 0.1225, 0.8493, 0.1225, 0.8651, 0.006307, 0.8493, 0.1225, 0.8651, 0.006307, 0.8651, 0.006307, 0.8493, 0.7771, 0.8321, 0.7715, 0.8321, 0.771, 0.8063, 0.7767, 0.8063, 0.7771, 0.8321, 0.771, 0.8063, 0.7828, 0.8321, 0.7771, 0.8321, 0.7767, 0.8063, 0.7823, 0.8063, 0.7828, 0.8321, 0.7767, 0.8063, 0.7884, 0.8321, 0.7828, 0.8321, 0.7823, 0.8063, 0.788, 0.8062, 0.7884, 0.8321, 0.7823, 0.8063, 0.7941, 0.832, 0.7884, 0.8321, 0.788, 0.8062, 0.7936, 0.8062, 0.7941, 0.832, 0.788, 0.8062, 0.7997, 0.832, 0.7941, 0.832, 0.7936, 0.8062, 0.7993, 0.8062, 0.7997, 0.832, 0.7936, 0.8062, 0.8054, 0.832, 0.7997, 0.832, 0.7993, 0.8062, 0.805, 0.8062, 0.8054, 0.832, 0.7993, 0.8062, 0.8111, 0.832, 0.8054, 0.832, 0.805, 0.8062, 0.8106, 0.8062, 0.8111, 0.832, 0.805, 0.8062, 0.8167, 0.832, 0.8111, 0.832, 0.8106, 0.8062, 0.8163, 0.8061, 0.8167, 0.832, 0.8106, 0.8062, 0.8224, 0.832, 0.8167, 0.832, 0.8163, 0.8061, 0.8219, 0.8061, 0.8224, 0.832, 0.8163, 0.8061, 0.828, 0.8319, 0.8224, 0.832, 0.8219, 0.8061, 0.8276, 0.8061, 0.828, 0.8319, 0.8219, 0.8061, 0.6531, 0.3363, 0.6531, 0.3178, 0.6386, 0.3363, 0.6531, 0.3178, 0.6386, 0.3177, 0.6386, 0.3363, 0.6386, 0.3363, 0.6386, 0.3177, 0.624, 0.3363, 0.6386, 0.3177, 0.6241, 0.3177, 0.624, 0.3363, 0.7838, 0.3365, 0.7838, 0.318, 0.7692, 0.3365, 0.7838, 0.318, 0.7693, 0.318, 0.7692, 0.3365, 0.7692, 0.3365, 0.7693, 0.318, 0.7547, 0.3365, 0.7693, 0.318, 0.7548, 0.318, 0.7547, 0.3365, 0.7547, 0.3365, 0.7548, 0.318, 0.7402, 0.3365, 0.7548, 0.318, 0.7402, 0.3179, 0.7402, 0.3365, 0.7402, 0.3365, 0.7402, 0.3179, 0.7257, 0.3364, 0.7402, 0.3179, 0.7257, 0.3179, 0.7257, 0.3364, 0.7257, 0.3364, 0.7257, 0.3179, 0.7112, 0.3364, 0.7257, 0.3179, 0.7112, 0.3179, 0.7112, 0.3364, 0.7112, 0.3364, 0.7112, 0.3179, 0.6966, 0.3364, 0.7112, 0.3179, 0.6967, 0.3178, 0.6966, 0.3364, 0.6966, 0.3364, 0.6967, 0.3178, 0.6821, 0.3364, 0.6967, 0.3178, 0.6822, 0.3178, 0.6821, 0.3364, 0.6821, 0.3364, 0.6822, 0.3178, 0.6676, 0.3363, 0.6822, 0.3178, 0.6676, 0.3178, 0.6676, 0.3363, 0.6676, 0.3363, 0.6676, 0.3178, 0.6531, 0.3363, 0.6676, 0.3178, 0.6531, 0.3178, 0.6531, 0.3363, 0.9144, 0.3368, 0.9145, 0.3182, 0.8999, 0.3367, 0.9145, 0.3182, 0.8999, 0.3182, 0.8999, 0.3367, 0.8999, 0.3367, 0.8999, 0.3182, 0.8854, 0.3367, 0.8999, 0.3182, 0.8854, 0.3182, 0.8854, 0.3367, 0.8854, 0.3367, 0.8854, 0.3182, 0.8709, 0.3367, 0.8854, 0.3182, 0.8709, 0.3182, 0.8709, 0.3367, 0.8709, 0.3367, 0.8709, 0.3182, 0.8564, 0.3367, 0.8709, 0.3182, 0.8564, 0.3181, 0.8564, 0.3367, 0.8564, 0.3367, 0.8564, 0.3181, 0.8418, 0.3366, 0.8564, 0.3181, 0.8419, 0.3181, 0.8418, 0.3366, 0.8418, 0.3366, 0.8419, 0.3181, 0.8273, 0.3366, 0.8419, 0.3181, 0.8273, 0.3181, 0.8273, 0.3366, 0.8273, 0.3366, 0.8273, 0.3181, 0.8128, 0.3366, 0.8273, 0.3181, 0.8128, 0.3181, 0.8128, 0.3366, 0.8128, 0.3366, 0.8128, 0.3181, 0.7983, 0.3366, 0.8128, 0.3181, 0.7983, 0.318, 0.7983, 0.3366, 0.7983, 0.3366, 0.7983, 0.318, 0.7838, 0.3365, 0.7983, 0.318, 0.7838, 0.318, 0.7838, 0.3365, 0.9144, 0.3368, 0.8999, 0.3367, 0.9145, 0.3182, 0.8999, 0.3367, 0.8999, 0.3182, 0.9145, 0.3182, 0.8999, 0.3367, 0.8854, 0.3367, 0.8999, 0.3182, 0.8854, 0.3367, 0.8854, 0.3182, 0.8999, 0.3182, 0.8854, 0.3367, 0.8709, 0.3367, 0.8854, 0.3182, 0.8709, 0.3367, 0.8709, 0.3182, 0.8854, 0.3182, 0.8709, 0.3367, 0.8564, 0.3367, 0.8709, 0.3182, 0.8564, 0.3367, 0.8564, 0.3181, 0.8709, 0.3182, 0.8564, 0.3367, 0.8418, 0.3366, 0.8564, 0.3181, 0.8418, 0.3366, 0.8419, 0.3181, 0.8564, 0.3181, 0.8418, 0.3366, 0.8273, 0.3366, 0.8419, 0.3181, 0.8273, 0.3366, 0.8273, 0.3181, 0.8419, 0.3181, 0.8273, 0.3366, 0.8128, 0.3366, 0.8273, 0.3181, 0.8128, 0.3366, 0.8128, 0.3181, 0.8273, 0.3181, 0.8128, 0.3366, 0.7983, 0.3366, 0.8128, 0.3181, 0.7983, 0.3366, 0.7983, 0.318, 0.8128, 0.3181, 0.7983, 0.3366, 0.7838, 0.3365, 0.7983, 0.318, 0.7838, 0.3365, 0.7838, 0.318, 0.7983, 0.318, 0.7838, 0.3365, 0.7692, 0.3365, 0.7838, 0.318, 0.7692, 0.3365, 0.7693, 0.318, 0.7838, 0.318, 0.7692, 0.3365, 0.7547, 0.3365, 0.7693, 0.318, 0.7547, 0.3365, 0.7548, 0.318, 0.7693, 0.318, 0.7547, 0.3365, 0.7402, 0.3365, 0.7548, 0.318, 0.7402, 0.3365, 0.7402, 0.3179, 0.7548, 0.318, 0.7402, 0.3365, 0.7257, 0.3364, 0.7402, 0.3179, 0.7257, 0.3364, 0.7257, 0.3179, 0.7402, 0.3179, 0.7257, 0.3364, 0.7112, 0.3364, 0.7257, 0.3179, 0.7112, 0.3364, 0.7112, 0.3179, 0.7257, 0.3179, 0.7112, 0.3364, 0.6966, 0.3364, 0.7112, 0.3179, 0.6966, 0.3364, 0.6967, 0.3178, 0.7112, 0.3179, 0.6966, 0.3364, 0.6821, 0.3364, 0.6967, 0.3178, 0.6821, 0.3364, 0.6822, 0.3178, 0.6967, 0.3178, 0.6821, 0.3364, 0.6676, 0.3363, 0.6822, 0.3178, 0.6676, 0.3363, 0.6676, 0.3178, 0.6822, 0.3178, 0.6676, 0.3363, 0.6531, 0.3363, 0.6676, 0.3178, 0.6531, 0.3363, 0.6531, 0.3178, 0.6676, 0.3178, 0.6531, 0.3363, 0.6386, 0.3363, 0.6531, 0.3178, 0.6386, 0.3363, 0.6386, 0.3177, 0.6531, 0.3178, 0.6386, 0.3363, 0.624, 0.3363, 0.6386, 0.3177, 0.624, 0.3363, 0.6241, 0.3177, 0.6386, 0.3177])
me_rocket_clamp_hinge_reference.materials.append(mat_rocket_clamp)
me_rocket_clamp_hinge_reference.use_remesh_fix_poles = True
me_rocket_clamp_hinge_reference.use_remesh_preserve_attributes = False
me_rocket_clamp_hinge_reference.use_mirror_vertex_groups = False
me_rocket_clamp_hinge_reference.update()
me_rocket_clamp_hinge_reference.normals_split_custom_set([tuple(v) for v in zip(*[iter([0.0, -1.0, 0.0, 0.0, -1.0, 0.0, 0.0, -1.0, 0.0, 0.0, -1.0, 0.0, 0.0, -1.0, 0.0, 0.0, -1.0, 0.0, 6.751e-06, 1.0, -9.175e-06, 3.376e-06, 1.0, -4.54e-06, 3.269e-06, 1.0, -4.509e-06, 3.376e-06, 1.0, -4.54e-06, 0.0, 1.0, 1.892e-07, 3.269e-06, 1.0, -4.509e-06, 0.0, 1.0, 1.892e-07, -2.268e-07, 1.0, 1.892e-07, 3.269e-06, 1.0, -4.509e-06, -2.268e-07, 1.0, 1.892e-07, 3.057e-06, 1.0, -4.54e-06, 3.269e-06, 1.0, -4.509e-06, 3.057e-06, 1.0, -4.54e-06, 6.659e-06, 1.0, -9.175e-06, 3.269e-06, 1.0, -4.509e-06, 6.659e-06, 1.0, -9.175e-06, 6.751e-06, 1.0, -9.175e-06, 3.269e-06, 1.0, -4.509e-06, 0.994, 1.304e-05, 0.1093, 0.994, 1.304e-05, 0.1093, 0.994, 1.304e-05, 0.1093, 0.994, 0.0, 0.1093, 0.994, 0.0, 0.1093, 0.994, 0.0, 0.1093, 0.5917, 0.0, -0.8062, 0.5917, 0.0, -0.8062, 0.5917, 0.0, -0.8062, 0.5917, 7.333e-06, -0.8062, 0.5917, 7.333e-06, -0.8062, 0.5917, 7.333e-06, -0.8062, -0.4023, 4.074e-07, -0.9155, -0.4023, 4.074e-07, -0.9155, -0.4023, 4.074e-07, -0.9155, -0.4023, 0.0, -0.9155, -0.4023, 0.0, -0.9155, -0.4023, 0.0, -0.9155, -0.994, 0.0, -0.1093, -0.994, 0.0, -0.1093, -0.994, 0.0, -0.1093, -0.994, 0.0, -0.1093, -0.994, 0.0, -0.1093, -0.994, 0.0, -0.1093, -0.5917, 0.0, 0.8062, -0.5917, 0.0, 0.8062, -0.5917, 0.0, 0.8062, -0.5917, 0.0, 0.8062, -0.5917, 0.0, 0.8062, -0.5917, 0.0, 0.8062, 0.4023, 0.0, 0.9155, 0.4023, 0.0, 0.9155, 0.4023, 0.0, 0.9155, 0.4023, 0.0, 0.9155, 0.4023, 0.0, 0.9155, 0.4023, 0.0, 0.9155, 0.994, -1.263e-05, 0.1093, 0.994, -7.183e-06, 0.1093, 0.994, -5.446e-06, 0.1093, 0.994, -7.183e-06, 0.1093, 0.994, 0.0, 0.1093, 0.994, -5.446e-06, 0.1093, 0.5917, 0.0, -0.8062, 0.5917, -3.084e-06, -0.8062, 0.5917, -4.068e-06, -0.8062, 0.5917, -3.084e-06, -0.8062, 0.5917, -7.152e-06, -0.8062, 0.5917, -4.068e-06, -0.8062, -0.4023, 4.074e-07, -0.9155, -0.4023, 2.317e-07, -0.9155, -0.4023, 1.757e-07, -0.9155, -0.4023, 2.317e-07, -0.9155, -0.4023, 0.0, -0.9155, -0.4023, 1.757e-07, -0.9155, -0.994, 0.0, -0.1093, -0.994, -1.046e-07, -0.1093, -0.994, -1.38e-07, -0.1093, -0.994, -1.046e-07, -0.1093, -0.994, -2.427e-07, -0.1093, -0.994, -1.38e-07, -0.1093, -0.5917, 0.0, 0.8062, -0.5917, 0.0, 0.8062, -0.5917, 0.0, 0.8062, -0.5917, 0.0, 0.8062, -0.5917, 0.0, 0.8062, -0.5917, 0.0, 0.8062, 0.4023, 0.0, 0.9155, 0.4023, 0.0, 0.9155, 0.4023, 0.0, 0.9155, 0.4023, 0.0, 0.9155, 0.4023, 0.0, 0.9155, 0.4023, 0.0, 0.9155, -1.0, 0.0, 0.0, -1.0, 0.0, 0.0, -1.0, 0.0, 0.0, -1.0, 0.0, 0.0, -1.0, 0.0, 0.0, -1.0, 0.0, 0.0, -1.0, 4.077e-14, 0.0, -1.0, 3.635e-14, 0.0, -1.0, 4.425e-15, 0.0, -1.0, 3.635e-14, 0.0, -1.0, 0.0, 0.0, -1.0, 4.425e-15, 0.0, -0.7389, 0.0, -0.6738, -0.7389, 0.0, -0.6738, -0.7389, 0.0, -0.6738, -0.7389, 0.0, -0.6738, -0.7389, 0.0, -0.6738, -0.7389, 0.0, -0.6738, -0.7389, 0.0, 0.6738, -0.7389, 0.0, 0.6738, -0.7389, 0.0, 0.6738, -0.7389, 0.0, 0.6738, -0.7389, 0.0, 0.6738, -0.7389, 0.0, 0.6738, -4.56e-06, 6.563e-13, -1.0, -4.532e-06, 1.987e-08, -1.0, 0.0, 0.0, -1.0, -4.532e-06, 1.987e-08, -1.0, 0.0, 0.0, -1.0, 0.0, 0.0, -1.0, -1.531e-07, 1.0, 0.0, -3.599e-08, 1.0, 0.0, -1.004e-07, 1.0, 3.328e-08, -3.599e-08, 1.0, 0.0, 1.499e-08, 1.0, 1.754e-08, -1.004e-07, 1.0, 3.328e-08, -1.004e-07, 1.0, 3.328e-08, 1.499e-08, 1.0, 1.754e-08, -2.66e-08, 1.0, 8.709e-08, 1.499e-08, 1.0, 1.754e-08, 1.715e-07, 1.0, 0.0, -2.66e-08, 1.0, 8.709e-08, -7.83e-11, -1.147e-07, 1.0, 0.0, -3.441e-07, 1.0, 0.0, -3.441e-07, 1.0, 0.0, -1.721e-07, 1.0, -7.83e-11, -1.147e-07, 1.0, 0.0, -3.441e-07, 1.0, 0.0, 0.0, 1.0, -7.83e-11, -1.147e-07, 1.0, 0.0, -1.721e-07, 1.0, 0.0, 0.0, 1.0, 0.0, 0.0, 1.0, 0.0, -1.721e-07, 1.0, 0.0, 0.0, 1.0, 0.0, 0.0, 1.0, 0.0, 0.0, 1.0, 0.0, 0.0, 1.0, 0.0, 0.0, 1.0, 0.0, 0.0, 1.0, 1.0, 5.925e-08, 8.828e-16, 1.0, 5.925e-08, 8.828e-16, 1.0, 5.925e-08, 8.828e-16, 1.0, 1.66e-07, 4.414e-16, 1.0, 0.0, 2.004e-16, 1.0, 0.0, 8.828e-16, 1.0, 7.774e-08, 0.0, 1.0, 0.0, 2.004e-16, 1.0, 1.66e-07, 4.414e-16, 1.0, 1.754e-07, 0.0, 1.0, 7.774e-08, 0.0, 1.0, 1.66e-07, 4.414e-16, 1.0, 1.754e-07, 0.0, 1.0, 1.665e-08, 0.0, 1.0, 7.774e-08, 0.0, 1.0, 1.665e-08, 0.0, 1.0, 1.534e-07, 0.0, 1.0, 7.774e-08, 0.0, 0.0, 0.0, 1.0, 0.0, -1.147e-07, 1.0, 0.0, 0.0, 1.0, 0.0, -1.147e-07, 1.0, 0.0, 0.0, 1.0, 0.0, 0.0, 1.0, 0.0, -1.0, 0.0, 0.0, -1.0, -5.82e-08, 2.308e-08, -1.0, -4.544e-08, 0.0, -1.0, -5.82e-08, 1.217e-08, -1.0, -6.928e-08, 2.308e-08, -1.0, -4.544e-08, 2.308e-08, -1.0, -4.544e-08, 1.217e-08, -1.0, -6.928e-08, 6.041e-08, -1.0, -8.709e-08, 1.217e-08, -1.0, -6.928e-08, 0.0, -1.0, 0.0, 6.041e-08, -1.0, -8.709e-08, 1.0, 8.557e-08, 0.0, 1.0, 1.71e-07, 0.0, 1.0, 1.856e-08, 0.0, 1.0, 1.754e-07, 0.0, 1.0, 8.557e-08, 0.0, 1.0, 1.856e-08, 0.0, 1.0, 1.754e-07, 0.0, 1.0, 1.66e-07, 4.414e-16, 1.0, 8.557e-08, 0.0, 1.0, 1.66e-07, 4.414e-16, 1.0, 2.092e-08, 7.532e-16, 1.0, 8.557e-08, 0.0, 1.0, 1.66e-07, 4.414e-16, 1.0, 1.74e-08, 1.142e-15, 1.0, 2.092e-08, 7.532e-16, 1.0, 1.74e-08, 1.142e-15, 1.0, 5.925e-08, 1.766e-15, 1.0, 2.092e-08, 7.532e-16, -1.0, -1.562e-07, -1.413e-14, -1.0, -1.562e-07, -1.413e-14, -1.0, -1.562e-07, -1.413e-14, -1.0, -1.562e-07, 0.0, -1.0, -1.562e-07, 0.0, -1.0, -1.562e-07, 0.0, -6.904e-06, 0.0, -1.0, -6.904e-06, 0.0, -1.0, -6.992e-06, -7.502e-13, -1.0, -4.56e-06, 6.563e-13, -1.0, -6.904e-06, 0.0, -1.0, -6.992e-06, -7.502e-13, -1.0, -6.992e-06, -7.502e-13, -1.0, -6.956e-06, 2.518e-08, -1.0, -4.56e-06, 6.563e-13, -1.0, -6.956e-06, 2.518e-08, -1.0, -4.532e-06, 1.987e-08, -1.0, -4.56e-06, 6.563e-13, -1.0, -4.532e-06, 1.987e-08, -1.0, -6.956e-06, 2.518e-08, -1.0, -6.909e-06, 5.96e-08, -1.0, -7.015e-06, 5.96e-08, -1.0, -7.015e-06, 5.96e-08, -1.0, -7.015e-06, 5.96e-08, -1.0, 5.678e-10, 3.164e-08, -1.0, 2.36e-10, 3.057e-08, -1.0, 5.235e-09, 1.045e-08, -1.0, 6.339e-09, 5.765e-09, -1.0, 5.678e-10, 3.164e-08, -1.0, 5.235e-09, 1.045e-08, -1.0, 6.711e-09, 3.663e-09, -1.0, 5.678e-10, 3.164e-08, -1.0, 6.339e-09, 5.765e-09, -1.0, 3.158e-09, 5.075e-08, -1.0, 5.678e-10, 3.164e-08, -1.0, 6.711e-09, 3.663e-09, -1.0, 0.0, 4.585e-08, -1.0, 5.678e-10, 3.164e-08, -1.0, 3.158e-09, 5.075e-08, -1.0, 0.0, 4.585e-08, -1.0, 4.737e-09, 4.352e-08, -1.0, 5.678e-10, 3.164e-08, -1.0, 4.737e-09, 4.352e-08, -1.0, 3.091e-09, 5.627e-08, -1.0, 5.678e-10, 3.164e-08, -1.0, 3.091e-09, 5.627e-08, -1.0, -6.339e-09, 6.125e-09, -1.0, 5.678e-10, 3.164e-08, -1.0, -6.339e-09, 6.125e-09, -1.0, -5.235e-09, 1.11e-08, -1.0, 5.678e-10, 3.164e-08, -1.0, 5.678e-10, 3.164e-08, -1.0, -5.235e-09, 1.11e-08, -1.0, -2.36e-10, 3.248e-08, -1.0, 0.0, 1.0, 0.0, 0.0, 1.0, 0.0, 0.0, 1.0, 0.0, 0.0, 1.0, 0.0, 0.0, 1.0, 0.0, 0.0, 1.0, 0.0, -1.0, 0.0, 0.0, -1.0, 0.0, 0.0, -1.0, 0.0, 0.0, -1.0, 0.0, 0.0, -1.0, 0.0, 0.0, -1.0, 0.0, 0.0, -1.0, -4.077e-14, 0.0, -1.0, -4.425e-15, 0.0, -1.0, -3.635e-14, 0.0, -1.0, -4.425e-15, 0.0, -1.0, 0.0, 0.0, -1.0, -3.635e-14, 0.0, -0.7389, 0.0, -0.6738, -0.7389, 0.0, -0.6738, -0.7389, 0.0, -0.6738, -0.7389, 0.0, -0.6738, -0.7389, 0.0, -0.6738, -0.7389, 0.0, -0.6738, -0.7389, 0.0, 0.6738, -0.7389, 0.0, 0.6738, -0.7389, 0.0, 0.6738, -0.7389, 0.0, 0.6738, -0.7389, 0.0, 0.6738, -0.7389, 0.0, 0.6738, -4.631e-06, -1.657e-12, -1.0, 8.754e-09, 0.0, -1.0, -4.663e-06, 1.987e-08, -1.0, 8.754e-09, 0.0, -1.0, 1.013e-08, 0.0, -1.0, -4.663e-06, 1.987e-08, -1.0, 1.531e-07, -1.0, 0.0, 1.004e-07, -1.0, -3.328e-08, 3.599e-08, -1.0, 0.0, 1.004e-07, -1.0, -3.328e-08, -1.499e-08, -1.0, -1.754e-08, 3.599e-08, -1.0, 0.0, 1.004e-07, -1.0, -3.328e-08, 2.66e-08, -1.0, -8.709e-08, -1.499e-08, -1.0, -1.754e-08, 2.66e-08, -1.0, -8.709e-08, -1.715e-07, -1.0, 0.0, -1.499e-08, -1.0, -1.754e-08, 0.0, 0.0, 1.0, -1.493e-09, 0.0, 1.0, -7.83e-11, -1.147e-07, 1.0, -1.493e-09, 0.0, 1.0, -1.728e-09, 0.0, 1.0, -7.83e-11, -1.147e-07, 1.0, -7.655e-08, 1.0, 0.0, -4.349e-08, 1.0, 0.0, -1.351e-07, 1.0, 0.0, -4.349e-08, 1.0, 0.0, -1.191e-07, 1.0, 4.152e-08, -1.351e-07, 1.0, 0.0, -4.349e-08, 1.0, 0.0, 2.66e-08, 1.0, 4.452e-08, -1.191e-07, 1.0, 4.152e-08, 2.66e-08, 1.0, 4.452e-08, -1.715e-07, 1.0, 2.744e-07, -1.191e-07, 1.0, 4.152e-08, -1.0, 9.375e-08, 3.531e-15, -1.0, 9.375e-08, 3.531e-15, -1.0, 9.375e-08, 3.531e-15, -1.0, 9.375e-08, 3.531e-15, -1.0, 9.375e-08, 3.531e-15, -1.0, 9.375e-08, 3.531e-15, -6.909e-06, 5.96e-08, -1.0, -6.909e-06, 5.96e-08, -1.0, -6.843e-06, 2.98e-08, -1.0, -4.663e-06, 1.987e-08, -1.0, -6.909e-06, 5.96e-08, -1.0, -6.843e-06, 2.98e-08, -1.0, -4.631e-06, -1.657e-12, -1.0, -4.663e-06, 1.987e-08, -1.0, -6.843e-06, 2.98e-08, -1.0, -6.795e-06, -7.502e-13, -1.0, -4.631e-06, -1.657e-12, -1.0, -6.843e-06, 2.98e-08, -1.0, -4.631e-06, -1.657e-12, -1.0, -6.795e-06, -7.502e-13, -1.0, -6.904e-06, 0.0, -1.0, -6.795e-06, -7.502e-13, -1.0, -6.904e-06, 0.0, -1.0, -6.904e-06, 0.0, -1.0, -8.456e-09, -3.062e-08, 1.0, -1.329e-08, -3.057e-08, 1.0, -1.865e-09, -1.045e-08, 1.0, 0.0, -5.765e-09, 1.0, -8.456e-09, -3.062e-08, 1.0, -1.865e-09, -1.045e-08, 1.0, 0.0, -5.296e-08, 1.0, -8.456e-09, -3.062e-08, 1.0, 0.0, -5.765e-09, 1.0, 0.0, -4.096e-08, 1.0, -8.456e-09, -3.062e-08, 1.0, 0.0, -5.296e-08, 1.0, 0.0, 0.0, 1.0, -8.456e-09, -3.062e-08, 1.0, 0.0, -4.096e-08, 1.0, 0.0, 0.0, 1.0, 0.0, -4.096e-08, 1.0, -8.456e-09, -3.062e-08, 1.0, 0.0, -4.096e-08, 1.0, 4.464e-08, -5.296e-08, 1.0, -8.456e-09, -3.062e-08, 1.0, 4.464e-08, -5.296e-08, 1.0, 2.923e-08, -5.765e-09, 1.0, -8.456e-09, -3.062e-08, 1.0, 2.923e-08, -5.765e-09, 1.0, -8.433e-08, -1.045e-08, 1.0, -8.456e-09, -3.062e-08, 1.0, -8.456e-09, -3.062e-08, 1.0, -8.433e-08, -1.045e-08, 1.0, -7.792e-09, -3.057e-08, 1.0, 0.9999, 0.01538, 0.0, 0.9999, 0.01538, 5.532e-08, 0.9999, 0.01538, -1.434e-08, 0.9999, 0.01538, 5.532e-08, 0.9999, 0.01538, 3.688e-08, 0.9999, 0.01538, -1.434e-08, 0.9999, 0.01538, 3.688e-08, 0.9999, 0.01538, -3.278e-08, 0.9999, 0.01538, -1.434e-08, 0.9999, 0.01538, -3.278e-08, 0.9999, 0.01538, -1.311e-07, 0.9999, 0.01538, -1.434e-08, 0.111, -0.8603, -0.4976, 0.0978, 0.00151, -0.9952, 0.111, -0.8603, -0.4976, 0.0978, 0.001512, -0.9952, 0.111, -0.8603, -0.4976, 0.0978, 0.00151, -0.9952, 0.0978, 0.00151, -0.9952, 0.08454, 0.8633, -0.4976, 0.0978, 0.001512, -0.9952, 0.08454, 0.8633, -0.4976, 0.0978, 0.001512, -0.9952, 0.08454, 0.8633, -0.4976, 0.08454, 0.8633, -0.4976, 0.08454, 0.8633, 0.4976, 0.08454, 0.8633, -0.4976, 0.08454, 0.8633, 0.4976, 0.08454, 0.8633, -0.4976, 0.08454, 0.8633, 0.4976, 0.08454, 0.8633, 0.4976, 0.09779, 0.001489, 0.9952, 0.08454, 0.8633, 0.4976, 0.09779, 0.001492, 0.9952, 0.08454, 0.8633, 0.4976, 0.09779, 0.001489, 0.9952, 0.09779, 0.001489, 0.9952, 0.111, -0.8603, 0.4976, 0.09779, 0.001492, 0.9952, 0.111, -0.8603, 0.4976, 0.09779, 0.001492, 0.9952, 0.111, -0.8603, 0.4976, 0.111, -0.8603, 0.4976, 0.111, -0.8603, -0.4976, 0.111, -0.8603, 0.4976, 0.111, -0.8603, -0.4976, 0.111, -0.8603, 0.4976, 0.111, -0.8603, -0.4976, 0.9999, 0.01537, 0.0, 0.9999, 0.01537, -1.477e-07, 0.9999, 0.01537, 4.925e-08, 0.9999, 0.01537, -1.477e-07, 0.9999, 0.01537, -9.849e-08, 0.9999, 0.01537, 4.925e-08, 0.9999, 0.01537, -9.849e-08, 0.9999, 0.01537, 9.849e-08, 0.9999, 0.01537, 4.925e-08, 0.9999, 0.01537, 9.849e-08, 0.9999, 0.01537, 3.94e-07, 0.9999, 0.01537, 4.925e-08, 0.0, -1.0, -1.892e-07, 3.752e-06, -1.0, -5.171e-06, 2.268e-07, -1.0, -1.892e-07, 2.268e-07, -1.0, -1.892e-07, 3.752e-06, -1.0, -5.171e-06, 3.964e-06, -1.0, -5.297e-06, 3.964e-06, -1.0, -5.297e-06, 3.752e-06, -1.0, -5.171e-06, 7.383e-06, -1.0, -1.003e-05, 7.383e-06, -1.0, -1.003e-05, 3.752e-06, -1.0, -5.171e-06, 7.291e-06, -1.0, -1.003e-05, 7.291e-06, -1.0, -1.003e-05, 3.752e-06, -1.0, -5.171e-06, 3.646e-06, -1.0, -5.297e-06, 3.646e-06, -1.0, -5.297e-06, 3.752e-06, -1.0, -5.171e-06, 0.0, -1.0, -1.892e-07, 3.812e-07, -1.0, 0.0, 2.144e-07, -1.0, 0.0, 6.968e-08, -1.0, -1.42e-07, 2.144e-07, -1.0, 0.0, 1.432e-07, -1.0, 1.177e-06, 6.968e-08, -1.0, -1.42e-07, 1.432e-07, -1.0, 1.177e-06, 2.827e-07, -1.0, -4.879e-07, 6.968e-08, -1.0, -1.42e-07, 2.827e-07, -1.0, -4.879e-07, 6.937e-08, -1.0, -1.89e-07, 6.968e-08, -1.0, -1.42e-07, 6.937e-08, -1.0, -1.89e-07, 0.0, -1.0, 0.0, 6.968e-08, -1.0, -1.42e-07, 0.0, -1.0, 0.0, 0.0, -1.0, -1.39e-07, 6.968e-08, -1.0, -1.42e-07, 0.0, -1.0, -1.39e-07, 0.0, -1.0, -8.11e-08, 6.968e-08, -1.0, -1.42e-07, 0.0, -1.0, -8.11e-08, 1.424e-07, -1.0, 0.0, 6.968e-08, -1.0, -1.42e-07, 1.424e-07, -1.0, 0.0, 1.314e-07, -1.0, 0.0, 6.968e-08, -1.0, -1.42e-07, 1.314e-07, -1.0, 0.0, 1.229e-08, -1.0, 8.361e-08, 6.968e-08, -1.0, -1.42e-07, 1.229e-08, -1.0, 8.361e-08, 2.516e-08, -1.0, 1.15e-07, 6.968e-08, -1.0, -1.42e-07, 2.516e-08, -1.0, 1.15e-07, 3.931e-08, -1.0, -1.634e-07, 6.968e-08, -1.0, -1.42e-07, 3.931e-08, -1.0, -1.634e-07, 5.57e-08, -1.0, -3.541e-07, 6.968e-08, -1.0, -1.42e-07, 5.57e-08, -1.0, -3.541e-07, 6.575e-09, -1.0, 0.0, 6.968e-08, -1.0, -1.42e-07, 6.575e-09, -1.0, 0.0, -1.797e-07, -1.0, 0.0, 6.968e-08, -1.0, -1.42e-07, -1.797e-07, -1.0, 0.0, 0.0, -1.0, -2.799e-07, 6.968e-08, -1.0, -1.42e-07, 0.0, -1.0, -2.799e-07, 0.0, -1.0, -2.379e-06, 6.968e-08, -1.0, -1.42e-07, 0.0, -1.0, -2.379e-06, 0.0, -1.0, 0.0, 6.968e-08, -1.0, -1.42e-07, 0.0, 0.0, 1.0, 0.0, 0.0, 1.0, 0.0, 0.0, 1.0, 0.0, 0.0, 1.0, 0.0, 0.0, 1.0, 0.0, 0.0, 1.0, 0.0, 0.0, 1.0, 0.0, -1.721e-07, 1.0, 0.0, 0.0, 1.0, 0.0, -1.721e-07, 1.0, 0.0, -1.147e-07, 1.0, 0.0, 0.0, 1.0, 0.0, -1.721e-07, 1.0, 0.0, -3.441e-07, 1.0, 0.0, -1.147e-07, 1.0, 0.0, -3.441e-07, 1.0, 0.0, -3.441e-07, 1.0, 0.0, -1.147e-07, 1.0, -3.812e-07, 1.0, 0.0, -6.392e-08, 1.0, 0.0, -7.141e-08, 1.0, 4.595e-08, -6.392e-08, 1.0, 0.0, -6.642e-08, 1.0, 0.0, -7.141e-08, 1.0, 4.595e-08, -6.642e-08, 1.0, 0.0, -6.906e-08, 1.0, 7.086e-07, -7.141e-08, 1.0, 4.595e-08, -6.906e-08, 1.0, 7.086e-07, -6.452e-08, 1.0, 1.89e-07, -7.141e-08, 1.0, 4.595e-08, -6.452e-08, 1.0, 1.89e-07, 7.262e-09, 1.0, 7.082e-07, -7.141e-08, 1.0, 4.595e-08, 7.262e-09, 1.0, 7.082e-07, -5.163e-08, 1.0, 3.269e-07, -7.141e-08, 1.0, 4.595e-08, -5.163e-08, 1.0, 3.269e-07, -8.386e-08, 1.0, 0.0, -7.141e-08, 1.0, 4.595e-08, -8.386e-08, 1.0, 0.0, -6.651e-08, 1.0, 0.0, -7.141e-08, 1.0, 4.595e-08, -6.651e-08, 1.0, 0.0, -4.772e-08, 1.0, 0.0, -7.141e-08, 1.0, 4.595e-08, -4.772e-08, 1.0, 0.0, -2.674e-08, 1.0, 0.0, -7.141e-08, 1.0, 4.595e-08, -2.674e-08, 1.0, 0.0, -1.101e-07, 1.0, 4.055e-08, -7.141e-08, 1.0, 4.595e-08, -1.101e-07, 1.0, 4.055e-08, -1.661e-07, 1.0, 1.162e-07, -7.141e-08, 1.0, 4.595e-08, -1.661e-07, 1.0, 1.162e-07, 3.24e-08, 1.0, 1.441e-07, -7.141e-08, 1.0, 4.595e-08, 3.24e-08, 1.0, 1.441e-07, 5.836e-08, 1.0, 2.146e-07, -7.141e-08, 1.0, 4.595e-08, 5.836e-08, 1.0, 2.146e-07, 9.756e-08, 1.0, 3.543e-07, -7.141e-08, 1.0, 4.595e-08, 9.756e-08, 1.0, 3.543e-07, 8.218e-08, 1.0, 0.0, -7.141e-08, 1.0, 4.595e-08, 8.218e-08, 1.0, 0.0, -4.367e-07, 1.0, -1.015e-07, -7.141e-08, 1.0, 4.595e-08, -4.367e-07, 1.0, -1.015e-07, 0.0, 1.0, -1.828e-06, -7.141e-08, 1.0, 4.595e-08, 0.0, 1.0, -1.026e-06, 0.0, 1.0, -1.283e-07, -2.131e-07, 1.0, 6.558e-07, 0.0, 1.0, -1.283e-07, 0.0, 1.0, 0.0, -2.131e-07, 1.0, 6.558e-07, 0.0, 1.0, 0.0, -5.004e-07, 1.0, 0.0, -2.131e-07, 1.0, 6.558e-07, -5.004e-07, 1.0, 0.0, -5.706e-07, 1.0, 0.0, -2.131e-07, 1.0, 6.558e-07, -5.706e-07, 1.0, 0.0, -3.608e-07, 1.0, 0.0, -2.131e-07, 1.0, 6.558e-07, -3.608e-07, 1.0, 0.0, -3.837e-07, 1.0, 1.568e-06, -2.131e-07, 1.0, 6.558e-07, -3.837e-07, 1.0, 1.568e-06, -2.848e-07, 1.0, 5.489e-06, -2.131e-07, 1.0, 6.558e-07, -2.848e-07, 1.0, 5.489e-06, 1.82e-07, 1.0, 0.0, -2.131e-07, 1.0, 6.558e-07, 0.09779, 0.001508, -0.9952, 0.08454, 0.8633, -0.4976, 0.0978, 0.00152, -0.9952, 0.08455, 0.8633, -0.4976, 0.0978, 0.00152, -0.9952, 0.08454, 0.8633, -0.4976, 0.08454, 0.8633, -0.4976, 0.08454, 0.8633, 0.4976, 0.08455, 0.8633, -0.4976, 0.08454, 0.8633, 0.4976, 0.08455, 0.8633, -0.4976, 0.08454, 0.8633, 0.4976, 0.08454, 0.8633, 0.4976, 0.09779, 0.001491, 0.9952, 0.08454, 0.8633, 0.4976, 0.09779, 0.001503, 0.9952, 0.08454, 0.8633, 0.4976, 0.09779, 0.001491, 0.9952, 0.09779, 0.001491, 0.9952, 0.111, -0.8603, 0.4976, 0.09779, 0.001503, 0.9952, 0.111, -0.8603, 0.4976, 0.09779, 0.001503, 0.9952, 0.111, -0.8603, 0.4976, 0.111, -0.8603, 0.4976, 0.1111, -0.8603, -0.4976, 0.111, -0.8603, 0.4976, 0.1111, -0.8603, -0.4976, 0.111, -0.8603, 0.4976, 0.1111, -0.8603, -0.4976, 0.1111, -0.8603, -0.4976, 0.09779, 0.001508, -0.9952, 0.1111, -0.8603, -0.4976, 0.0978, 0.00152, -0.9952, 0.1111, -0.8603, -0.4976, 0.09779, 0.001508, -0.9952, 0.0, -1.0, 0.0, 1.154e-06, -1.0, 0.0, 3.093e-07, -1.0, 3.172e-07, 1.154e-06, -1.0, 0.0, 2.976e-07, -1.0, 0.0, 3.093e-07, -1.0, 3.172e-07, 2.976e-07, -1.0, 0.0, 9.371e-08, -1.0, -9.801e-07, 3.093e-07, -1.0, 3.172e-07, 9.371e-08, -1.0, -9.801e-07, 2.474e-07, -1.0, -7.841e-07, 3.093e-07, -1.0, 3.172e-07, 2.474e-07, -1.0, -7.841e-07, 3.573e-07, -1.0, 0.0, 3.093e-07, -1.0, 3.172e-07, 3.573e-07, -1.0, 0.0, 3.862e-07, -1.0, 0.0, 3.093e-07, -1.0, 3.172e-07, 3.862e-07, -1.0, 0.0, 2.467e-07, -1.0, 5.131e-07, 3.093e-07, -1.0, 3.172e-07, 2.467e-07, -1.0, 5.131e-07, 0.0, -1.0, 4.106e-06, 3.093e-07, -1.0, 3.172e-07, -0.995, -2.835e-06, 0.09974, -0.7464, -1.244e-07, 0.6655, -0.995, 0.0, 0.09974, -0.7464, -1.244e-07, 0.6655, -0.7464, -2.334e-07, 0.6655, -0.995, 0.0, 0.09974, -0.7464, -1.244e-07, 0.6655, -0.2126, -1.397e-07, 0.9771, -0.7464, -2.334e-07, 0.6655, -0.2126, -1.397e-07, 0.9771, -0.2126, -2.76e-07, 0.9771, -0.7464, -2.334e-07, 0.6655, -0.2126, -1.397e-07, 0.9771, 0.4023, -3.832e-09, 0.9155, -0.2126, -2.76e-07, 0.9771, 0.4023, -3.832e-09, 0.9155, 0.4023, 1.714e-06, 0.9155, -0.2126, -2.76e-07, 0.9771, 0.4023, -3.832e-09, 0.9155, 0.8636, 2.982e-06, 0.5042, 0.4023, 1.714e-06, 0.9155, 0.8636, 2.982e-06, 0.5042, 0.8636, 4.945e-06, 0.5042, 0.4023, 1.714e-06, 0.9155, 0.8636, 2.982e-06, 0.5042, 0.995, 5.379e-06, -0.09975, 0.8636, 4.945e-06, 0.5042, 0.995, 5.379e-06, -0.09975, 0.995, 3.416e-06, -0.09973, 0.8636, 4.945e-06, 0.5042, 0.995, 5.379e-06, -0.09975, 0.7463, 2.368e-06, -0.6656, 0.995, 3.416e-06, -0.09973, 0.7463, 2.368e-06, -0.6656, 0.7464, 1.866e-07, -0.6655, 0.995, 3.416e-06, -0.09973, 0.7463, 2.368e-06, -0.6656, 0.2126, 7.774e-08, -0.9771, 0.7464, 1.866e-07, -0.6655, 0.2126, 7.774e-08, -0.9771, 0.2126, 6.411e-08, -0.9771, 0.7464, 1.866e-07, -0.6655, 0.2126, 7.774e-08, -0.9771, -0.4023, 1.363e-08, -0.9155, 0.2126, 6.411e-08, -0.9771, -0.4023, 1.363e-08, -0.9155, -0.4023, -1.854e-06, -0.9155, 0.2126, 6.411e-08, -0.9771, -0.4023, 1.363e-08, -0.9155, -0.8636, -3.494e-06, -0.5042, -0.4023, -1.854e-06, -0.9155, -0.8636, -3.494e-06, -0.5042, -0.8636, -2.513e-06, -0.5042, -0.4023, -1.854e-06, -0.9155, -0.8636, -3.494e-06, -0.5042, -0.995, -2.835e-06, 0.09974, -0.8636, -2.513e-06, -0.5042, -0.995, -2.835e-06, 0.09974, -0.995, 0.0, 0.09974, -0.8636, -2.513e-06, -0.5042, -4.11e-08, 1.0, 0.0, -4.11e-08, 1.0, 0.0, 0.4041, 0.9147, 0.0, 0.4041, 0.9147, 0.0, -4.11e-08, 1.0, 0.0, 0.4041, 0.9147, 0.0, 0.4041, 0.9147, 0.0, 0.8061, 0.5918, 1.051e-07, 0.4041, 0.9147, 0.0, 0.8061, 0.5918, 1.051e-07, 0.8061, 0.5918, 3.08e-08, 0.4041, 0.9147, 0.0, 0.8061, 0.5918, 1.051e-07, 0.9166, 0.3999, 1.326e-07, 0.8061, 0.5918, 3.08e-08, 0.9166, 0.3999, 1.326e-07, 0.9166, 0.3999, 2.709e-08, 0.8061, 0.5918, 3.08e-08, 0.9166, 0.3999, 1.326e-07, 0.9761, 0.2172, 3.104e-08, 0.9166, 0.3999, 2.709e-08, 0.9761, 0.2172, 3.104e-08, 0.9761, 0.2172, 0.0, 0.9166, 0.3999, 2.709e-08, 1.0, -1.557e-07, 0.0, 0.9761, 0.2172, 0.0, 0.9761, 0.2172, 3.104e-08, 1.0, -1.581e-07, 0.0, 1.0, -1.557e-07, 0.0, 0.9761, 0.2172, 3.104e-08, 1.0, -1.581e-07, 0.0, 0.9761, -0.2172, -1.552e-08, 1.0, -1.557e-07, 0.0, 0.9761, -0.2172, -1.552e-08, 0.9761, -0.2172, 0.0, 1.0, -1.557e-07, 0.0, 0.9166, -0.3999, -1.355e-08, 0.9761, -0.2172, 0.0, 0.9761, -0.2172, -1.552e-08, 0.9166, -0.3999, -2.913e-08, 0.9166, -0.3999, -1.355e-08, 0.9761, -0.2172, -1.552e-08, 0.8061, -0.5918, -1.798e-07, 0.9166, -0.3999, -1.355e-08, 0.9166, -0.3999, -2.913e-08, 0.8061, -0.5918, -6.015e-08, 0.8061, -0.5918, -1.798e-07, 0.9166, -0.3999, -2.913e-08, 0.4041, -0.9147, -1.301e-07, 0.8061, -0.5918, -1.798e-07, 0.8061, -0.5918, -6.015e-08, 0.4041, -0.9147, 4.61e-08, 0.4041, -0.9147, -1.301e-07, 0.8061, -0.5918, -6.015e-08, 0.4041, -0.9147, -1.301e-07, 0.4041, -0.9147, 4.61e-08, 4.11e-08, -1.0, 0.0, 0.4041, -0.9147, -4.041e-05, 4.11e-08, -1.0, 0.0, 4.11e-08, -1.0, 0.0, -0.8636, 1.879e-06, -0.5042, -0.995, -5.48e-07, 0.09974, -0.995, 2.321e-06, 0.09974, -0.8636, 3.213e-06, -0.5042, -0.8636, 1.879e-06, -0.5042, -0.995, 2.321e-06, 0.09974, -0.4023, 1.65e-06, -0.9155, -0.8636, 1.879e-06, -0.5042, -0.8636, 3.213e-06, -0.5042, -0.4023, 1.757e-08, -0.9155, -0.4023, 1.65e-06, -0.9155, -0.8636, 3.213e-06, -0.5042, 0.2126, 1.001e-07, -0.9771, -0.4023, 1.65e-06, -0.9155, -0.4023, 1.757e-08, -0.9155, 0.2126, 2.42e-08, -0.9771, 0.2126, 1.001e-07, -0.9771, -0.4023, 1.757e-08, -0.9155, 0.7464, 6.157e-08, -0.6655, 0.2126, 1.001e-07, -0.9771, 0.2126, 2.42e-08, -0.9771, 0.7463, -2.399e-06, -0.6656, 0.7464, 6.157e-08, -0.6655, 0.2126, 2.42e-08, -0.9771, 0.995, -3.198e-06, -0.09973, 0.7464, 6.157e-08, -0.6655, 0.7463, -2.399e-06, -0.6656, 0.995, -5.597e-06, -0.09975, 0.995, -3.198e-06, -0.09973, 0.7463, -2.399e-06, -0.6656, 0.8636, -4.777e-06, 0.5042, 0.995, -3.198e-06, -0.09973, 0.995, -5.597e-06, -0.09975, 0.8636, -3.097e-06, 0.5042, 0.8636, -4.777e-06, 0.5042, 0.995, -5.597e-06, -0.09975, 0.4023, -1.704e-06, 0.9155, 0.8636, -4.777e-06, 0.5042, 0.8636, -3.097e-06, 0.5042, 0.4023, -1.665e-08, 0.9155, 0.4023, -1.704e-06, 0.9155, 0.8636, -3.097e-06, 0.5042, -0.2126, 2.269e-08, 0.9771, 0.4023, -1.704e-06, 0.9155, 0.4023, -1.665e-08, 0.9155, -0.2126, -1.189e-07, 0.9771, -0.2126, 2.269e-08, 0.9771, 0.4023, -1.665e-08, 0.9155, -0.7464, -1.299e-07, 0.6655, -0.2126, 2.269e-08, 0.9771, -0.2126, -1.189e-07, 0.9771, -0.7464, -3.616e-07, 0.6656, -0.7464, -1.299e-07, 0.6655, -0.2126, -1.189e-07, 0.9771, -0.995, -5.48e-07, 0.09974, -0.7464, -1.299e-07, 0.6655, -0.7464, -3.616e-07, 0.6656, -0.995, 2.321e-06, 0.09974, -0.995, -5.48e-07, 0.09974, -0.7464, -3.616e-07, 0.6656, 0.5878, 8.919e-08, -0.809, 0.5878, 3.167e-08, -0.809, 0.809, 5.752e-08, -0.5878, 0.5878, 3.167e-08, -0.809, 0.809, 0.0, -0.5878, 0.809, 5.752e-08, -0.5878, 0.809, 5.752e-08, -0.5878, 0.809, 0.0, -0.5878, 0.9511, 0.0, -0.309, 0.809, 0.0, -0.5878, 0.9511, -2.703e-06, -0.309, 0.9511, 0.0, -0.309, -0.809, -3.767e-08, 0.5878, -0.809, -1.061e-07, 0.5878, -0.9511, 0.0, 0.309, -0.809, -1.061e-07, 0.5878, -0.9511, 0.0, 0.309, -0.9511, 0.0, 0.309, -0.9511, 0.0, 0.309, -0.9511, 0.0, 0.309, -1.0, 0.0, -1.921e-07, -0.9511, 0.0, 0.309, -1.0, 0.0, -5.811e-07, -1.0, 0.0, -1.921e-07, -1.0, 0.0, -1.921e-07, -1.0, 0.0, -5.811e-07, -0.9511, 0.0, -0.309, -1.0, 0.0, -5.811e-07, -0.9511, 0.0, -0.309, -0.9511, 0.0, -0.309, -0.9511, 0.0, -0.309, -0.9511, 0.0, -0.309, -0.809, 0.0, -0.5878, -0.9511, 0.0, -0.309, -0.809, -1.841e-06, -0.5878, -0.809, 0.0, -0.5878, -0.809, 0.0, -0.5878, -0.809, -1.841e-06, -0.5878, -0.5878, -2.976e-06, -0.809, -0.809, -1.841e-06, -0.5878, -0.5878, -3.551e-06, -0.809, -0.5878, -2.976e-06, -0.809, -0.5878, -2.976e-06, -0.809, -0.5878, -3.551e-06, -0.809, -0.309, -1.265e-06, -0.9511, -0.5878, -3.551e-06, -0.809, -0.309, 0.0, -0.9511, -0.309, -1.265e-06, -0.9511, -0.309, -1.265e-06, -0.9511, -0.309, 0.0, -0.9511, -1.297e-06, 0.0, -1.0, -0.309, 0.0, -0.9511, -8.596e-07, 0.0, -1.0, -1.297e-06, 0.0, -1.0, -1.297e-06, 0.0, -1.0, -8.596e-07, 0.0, -1.0, 0.309, 0.0, -0.9511, -8.596e-07, 0.0, -1.0, 0.309, 0.0, -0.9511, 0.309, 0.0, -0.9511, 0.309, 0.0, -0.9511, 0.309, 0.0, -0.9511, 0.5878, 8.919e-08, -0.809, 0.309, 0.0, -0.9511, 0.5878, 3.167e-08, -0.809, 0.5878, 8.919e-08, -0.809, 0.9511, 0.0, -0.309, 0.9511, -2.703e-06, -0.309, 1.0, -5.68e-06, -2.958e-06, 0.9511, -2.703e-06, -0.309, 1.0, -5.68e-06, -2.651e-06, 1.0, -5.68e-06, -2.958e-06, 1.0, -5.68e-06, -2.958e-06, 1.0, -5.68e-06, -2.651e-06, 0.9511, -2.703e-06, 0.309, 1.0, -5.68e-06, -2.651e-06, 0.9511, -3.945e-08, 0.309, 0.9511, -2.703e-06, 0.309, 0.9511, -2.703e-06, 0.309, 0.9511, -3.945e-08, 0.309, 0.809, -2.172e-08, 0.5878, 0.9511, -3.945e-08, 0.309, 0.809, -6.033e-08, 0.5878, 0.809, -2.172e-08, 0.5878, 0.809, -2.172e-08, 0.5878, 0.809, -6.033e-08, 0.5878, 0.5878, -8.872e-08, 0.809, 0.809, -6.033e-08, 0.5878, 0.5878, -6.617e-08, 0.809, 0.5878, -8.872e-08, 0.809, 0.5878, -8.872e-08, 0.809, 0.5878, -6.617e-08, 0.809, 0.309, -1.664e-07, 0.9511, 0.5878, -6.617e-08, 0.809, 0.309, -1.411e-07, 0.9511, 0.309, -1.664e-07, 0.9511, 0.309, -1.664e-07, 0.9511, 0.309, -1.411e-07, 0.9511, 3.362e-08, -1.764e-07, 1.0, 0.309, -1.411e-07, 0.9511, -2.929e-07, -1.586e-07, 1.0, 3.362e-08, -1.764e-07, 1.0, 3.362e-08, -1.764e-07, 1.0, -2.929e-07, -1.586e-07, 1.0, -0.309, -2.597e-07, 0.9511, -2.929e-07, -1.586e-07, 1.0, -0.309, -1.241e-07, 0.9511, -0.309, -2.597e-07, 0.9511, -0.309, -2.597e-07, 0.9511, -0.309, -1.241e-07, 0.9511, -0.5878, -1.116e-07, 0.809, -0.309, -1.241e-07, 0.9511, -0.5878, -5.861e-08, 0.809, -0.5878, -1.116e-07, 0.809, -0.5878, -1.116e-07, 0.809, -0.5878, -5.861e-08, 0.809, -0.809, -3.767e-08, 0.5878, -0.5878, -5.861e-08, 0.809, -0.809, -1.061e-07, 0.5878, -0.809, -3.767e-08, 0.5878, 0.9511, 0.0, -0.309, 1.0, 5.712e-06, -3.011e-06, 0.9511, 2.761e-06, -0.309, 1.0, 5.712e-06, -3.011e-06, 1.0, 5.769e-06, -2.622e-06, 0.9511, 2.761e-06, -0.309, 1.0, 5.712e-06, -3.011e-06, 0.9511, 2.703e-06, 0.309, 1.0, 5.769e-06, -2.622e-06, 0.9511, 2.703e-06, 0.309, 0.9511, -5.752e-08, 0.309, 1.0, 5.769e-06, -2.622e-06, 0.9511, 2.703e-06, 0.309, 0.809, -3.167e-08, 0.5878, 0.9511, -5.752e-08, 0.309, 0.809, -3.167e-08, 0.5878, 0.809, -8.919e-08, 0.5878, 0.9511, -5.752e-08, 0.309, 0.809, -3.167e-08, 0.5878, 0.5878, 0.0, 0.809, 0.809, -8.919e-08, 0.5878, 0.5878, 0.0, 0.809, 0.5878, -5.752e-08, 0.809, 0.809, -8.919e-08, 0.5878, 0.5878, 0.0, 0.809, 0.309, -1.209e-07, 0.9511, 0.5878, -5.752e-08, 0.809, 0.309, -1.209e-07, 0.9511, 0.309, -1.784e-07, 0.9511, 0.5878, -5.752e-08, 0.809, 0.309, -1.209e-07, 0.9511, 1.825e-07, -1.338e-07, 1.0, 0.309, -1.784e-07, 0.9511, 1.825e-07, -1.338e-07, 1.0, -2.593e-07, -1.913e-07, 1.0, 0.309, -1.784e-07, 0.9511, 1.825e-07, -1.338e-07, 1.0, -0.309, -7.626e-08, 0.9511, -2.593e-07, -1.913e-07, 1.0, -0.309, -7.626e-08, 0.9511, -0.309, -2.488e-07, 0.9511, -2.593e-07, -1.913e-07, 1.0, -0.309, -7.626e-08, 0.9511, -0.5878, -4.201e-07, 0.809, -0.309, -2.488e-07, 0.9511, -0.5878, -4.201e-07, 0.809, -0.5878, -7.498e-08, 0.809, -0.309, -2.488e-07, 0.9511, -0.5878, -4.201e-07, 0.809, -0.809, -1.034e-07, 0.5878, -0.5878, -7.498e-08, 0.809, -0.809, -1.034e-07, 0.5878, -0.809, 3.567e-07, 0.5878, -0.5878, -7.498e-08, 0.809, -0.809, -1.034e-07, 0.5878, -0.9511, 0.0, 0.309, -0.809, 3.567e-07, 0.5878, -0.9511, 0.0, 0.309, -0.9511, 0.0, 0.309, -0.809, 3.567e-07, 0.5878, -0.9511, 0.0, 0.309, -1.0, 0.0, -2.161e-07, -0.9511, 0.0, 0.309, -1.0, 0.0, -2.161e-07, -1.0, 0.0, -5.955e-07, -0.9511, 0.0, 0.309, -1.0, 0.0, -2.161e-07, -0.9511, 0.0, -0.309, -1.0, 0.0, -5.955e-07, -0.9511, 0.0, -0.309, -0.9511, -2.301e-07, -0.309, -1.0, 0.0, -5.955e-07, -0.9511, 0.0, -0.309, -0.809, -1.267e-07, -0.5878, -0.9511, -2.301e-07, -0.309, -0.809, -1.267e-07, -0.5878, -0.809, 1.714e-06, -0.5878, -0.9511, -2.301e-07, -0.309, -0.809, -1.267e-07, -0.5878, -0.5878, 3.102e-06, -0.809, -0.809, 1.714e-06, -0.5878, -0.5878, 3.102e-06, -0.809, -0.5878, 3.907e-06, -0.809, -0.809, 1.714e-06, -0.5878, -0.5878, 3.102e-06, -0.809, -0.309, 1.265e-06, -0.9511, -0.5878, 3.907e-06, -0.809, -0.309, 1.265e-06, -0.9511, -0.309, 0.0, -0.9511, -0.5878, 3.907e-06, -0.809, -0.309, 1.265e-06, -0.9511, -1.153e-06, 0.0, -1.0, -0.309, 0.0, -0.9511, -1.153e-06, 0.0, -1.0, -1.004e-06, 0.0, -1.0, -0.309, 0.0, -0.9511, -1.153e-06, 0.0, -1.0, 0.309, 0.0, -0.9511, -1.004e-06, 0.0, -1.0, 0.309, 0.0, -0.9511, 0.309, 5.752e-08, -0.9511, -1.004e-06, 0.0, -1.0, 0.309, 0.0, -0.9511, 0.5878, 1.209e-07, -0.809, 0.309, 5.752e-08, -0.9511, 0.5878, 1.209e-07, -0.809, 0.5878, 1.784e-07, -0.809, 0.309, 5.752e-08, -0.9511, 0.5878, 1.209e-07, -0.809, 0.809, 8.919e-08, -0.5878, 0.5878, 1.784e-07, -0.809, 0.809, 8.919e-08, -0.5878, 0.809, 8.919e-08, -0.5878, 0.5878, 1.784e-07, -0.809, 0.809, 8.919e-08, -0.5878, 0.9511, 0.0, -0.309, 0.809, 8.919e-08, -0.5878, 0.9511, 0.0, -0.309, 0.9511, 2.761e-06, -0.309, 0.809, 8.919e-08, -0.5878])] * 3)])
me_rocket_clamp_hinge_physics = bpy.data.meshes.new('rocket_clamp_hinge_physics')
me_rocket_clamp_hinge_physics.from_pydata([(113.7, -20.8, 0.9104), (110.6, -26.0, 0.9104), (105.9, -31.2, 0.9104), (116.8, -10.4, 0.9104), (118.3, 4.4e-05, 0.9104), (116.8, 10.4, 0.9104), (113.7, 20.8, 0.9104), (105.9, 31.2, 0.9104), (13.06, 31.2, 0.9104), (13.06, -31.2, 0.9104), (113.7, -20.8, 13.04), (110.6, -26.0, 13.04), (105.9, -31.2, 13.04), (116.8, -10.4, 13.04), (118.3, 4.4e-05, 13.04), (13.06, 31.2, 13.04), (110.6, 26.0, 13.04), (105.9, 31.2, 13.04), (113.7, 20.8, 13.04), (116.8, 10.4, 13.04), (13.06, -31.2, 13.04), (110.6, 26.0, 0.9104), (2e-06, -48.49, 40.03), (6e-05, -48.49, -24.36), (14.35, -48.49, 40.03), (14.35, -48.49, -24.36), (-43.15, -37.4, -4.36), (-43.15, -37.41, 20.03), (-24.92, -37.41, 40.03), (-24.92, 37.4, -24.36), (-24.92, -37.4, -24.36), (-43.15, 37.4, -4.36), (14.35, 48.49, -24.36), (-43.15, 37.4, 20.03), (-24.92, 37.4, 40.03), (14.35, 48.49, 40.03), (-2e-06, 48.49, 40.03), (-2e-06, 48.49, -24.36)], [], [(0, 1, 2), (0, 2, 3), (3, 2, 4), (4, 2, 5), (5, 2, 6), (6, 2, 7), (7, 2, 8), (8, 2, 9), (0, 10, 1), (1, 10, 11), (12, 2, 1), (11, 12, 1), (3, 4, 13), (4, 14, 13), (3, 10, 0), (13, 10, 3), (15, 16, 17), (15, 18, 16), (15, 19, 18), (15, 14, 19), (15, 13, 14), (15, 10, 13), (15, 12, 10), (15, 20, 12), (12, 11, 10), (19, 5, 18), (5, 6, 18), (14, 4, 19), (19, 4, 5), (18, 21, 16), (21, 17, 16), (18, 6, 21), (7, 17, 21), (21, 6, 7), (8, 9, 15), (15, 9, 20), (20, 9, 12), (8, 15, 17), (7, 8, 17), (12, 9, 2), (22, 23, 24), (23, 25, 24), (26, 23, 22), (27, 26, 22), (22, 28, 27), (24, 28, 22), (29, 30, 31), (31, 30, 26), (25, 23, 30), (25, 30, 29), (25, 29, 32), (30, 23, 26), (27, 33, 26), (26, 33, 31), (27, 34, 33), (34, 27, 28), (34, 28, 35), (35, 36, 34), (33, 34, 36), (29, 37, 32), (37, 29, 31), (25, 32, 24), (36, 35, 37), (37, 35, 32), (35, 28, 24), (24, 32, 35), (31, 33, 36), (37, 31, 36)])
me_rocket_clamp_hinge_physics.polygons.foreach_set('use_smooth', [True] * 68)
_uv = me_rocket_clamp_hinge_physics.uv_layers.new(name='UVMap')
_uv.uv.foreach_set('vector', [0.0, 0.0, 0.0, 0.0, 0.0, 0.0, 0.0, 0.0, 0.0, 0.0, 0.0, 0.0, 0.0, 0.0, 0.0, 0.0, 0.0, 0.0, 0.0, 0.0, 0.0, 0.0, 0.0, 0.0, 0.0, 0.0, 0.0, 0.0, 0.0, 0.0, 0.0, 0.0, 0.0, 0.0, 0.0, 0.0, 0.0, 0.0, 0.0, 0.0, 0.0, 0.0, 0.0, 0.0, 0.0, 0.0, 0.0, 0.0, 0.0, 0.0, 0.0, 0.0, 0.0, 0.0, 0.0, 0.0, 0.0, 0.0, 0.0, 0.0, 0.0, 0.0, 0.0, 0.0, 0.0, 0.0, 0.0, 0.0, 0.0, 0.0, 0.0, 0.0, 0.0, 0.0, 0.0, 0.0, 0.0, 0.0, 0.0, 0.0, 0.0, 0.0, 0.0, 0.0, 0.0, 0.0, 0.0, 0.0, 0.0, 0.0, 0.0, 0.0, 0.0, 0.0, 0.0, 0.0, 0.0, 0.0, 0.0, 0.0, 0.0, 0.0, 0.0, 0.0, 0.0, 0.0, 0.0, 0.0, 0.0, 0.0, 0.0, 0.0, 0.0, 0.0, 0.0, 0.0, 0.0, 0.0, 0.0, 0.0, 0.0, 0.0, 0.0, 0.0, 0.0, 0.0, 0.0, 0.0, 0.0, 0.0, 0.0, 0.0, 0.0, 0.0, 0.0, 0.0, 0.0, 0.0, 0.0, 0.0, 0.0, 0.0, 0.0, 0.0, 0.0, 0.0, 0.0, 0.0, 0.0, 0.0, 0.0, 0.0, 0.0, 0.0, 0.0, 0.0, 0.0, 0.0, 0.0, 0.0, 0.0, 0.0, 0.0, 0.0, 0.0, 0.0, 0.0, 0.0, 0.0, 0.0, 0.0, 0.0, 0.0, 0.0, 0.0, 0.0, 0.0, 0.0, 0.0, 0.0, 0.0, 0.0, 0.0, 0.0, 0.0, 0.0, 0.0, 0.0, 0.0, 0.0, 0.0, 0.0, 0.0, 0.0, 0.0, 0.0, 0.0, 0.0, 0.0, 0.0, 0.0, 0.0, 0.0, 0.0, 0.0, 0.0, 0.0, 0.0, 0.0, 0.0, 0.0, 0.0, 0.0, 0.0, 0.0, 0.0, 0.0, 0.0, 0.0, 0.0, 0.0, 0.0, 0.0, 0.0, 0.0, 0.0, 0.0, 0.0, 0.0, 0.0, 0.0, 0.0, 0.0, 0.0, 0.0, 0.0, 0.0, 0.0, 0.0, 0.0, 0.0, 0.0, 0.0, 0.0, 0.0, 0.0, 0.0, 0.0, 0.0, 0.0, 0.0, 0.0, 0.0, 0.0, 0.0, 0.0, 0.0, 0.0, 0.0, 0.0, 0.0, 0.0, 0.0, 0.0, 0.0, 0.0, 0.0, 0.0, 0.0, 0.0, 0.0, 0.0, 0.0, 0.0, 0.0, 0.0, 0.0, 0.0, 0.0, 0.0, 0.0, 0.0, 0.0, 0.0, 0.0, 0.0, 0.0, 0.0, 0.0, 0.0, 0.0, 0.0, 0.0, 0.0, 0.0, 0.0, 0.0, 0.0, 0.0, 0.0, 0.0, 0.0, 0.0, 0.0, 0.0, 0.0, 0.0, 0.0, 0.0, 0.0, 0.0, 0.0, 0.0, 0.0, 0.0, 0.0, 0.0, 0.0, 0.0, 0.0, 0.0, 0.0, 0.0, 0.0, 0.0, 0.0, 0.0, 0.0, 0.0, 0.0, 0.0, 0.0, 0.0, 0.0, 0.0, 0.0, 0.0, 0.0, 0.0, 0.0, 0.0, 0.0, 0.0, 0.0, 0.0, 0.0, 0.0, 0.0, 0.0, 0.0, 0.0, 0.0, 0.0, 0.0, 0.0, 0.0, 0.0, 0.0, 0.0, 0.0, 0.0, 0.0, 0.0, 0.0, 0.0, 0.0, 0.0, 0.0, 0.0, 0.0, 0.0, 0.0, 0.0, 0.0, 0.0, 0.0, 0.0, 0.0, 0.0, 0.0, 0.0, 0.0, 0.0, 0.0, 0.0, 0.0, 0.0, 0.0, 0.0, 0.0, 0.0, 0.0, 0.0, 0.0, 0.0, 0.0, 0.0, 0.0, 0.0, 0.0, 0.0, 0.0, 0.0, 0.0, 0.0, 0.0, 0.0, 0.0])
me_rocket_clamp_hinge_physics.materials.append(mat_phy)
me_rocket_clamp_hinge_physics.use_remesh_fix_poles = True
me_rocket_clamp_hinge_physics.use_remesh_preserve_attributes = False
me_rocket_clamp_hinge_physics.use_mirror_vertex_groups = False
me_rocket_clamp_hinge_physics.update()
me_rocket_clamp_hinge_physics.normals_split_custom_set([tuple(v) for v in zip(*[iter([0.3554, 0.2687, 0.8953, 0.5982, 0.02816, 0.8008, 0.09339, 0.9956, 0.004929, 0.3554, 0.2687, 0.8953, 0.09339, 0.9956, 0.004929, 0.2305, 0.3171, 0.9199, 0.2305, 0.3171, 0.9199, 0.09339, 0.9956, 0.004929, 9.269e-06, 0.4557, 0.8901, 9.269e-06, 0.4557, 0.8901, 0.09339, 0.9956, 0.004929, -0.1653, 0.7334, 0.6594, -0.1653, 0.7334, 0.6594, 0.09339, 0.9956, 0.004929, -0.098, 0.964, 0.247, -0.098, 0.964, 0.247, 0.09339, 0.9956, 0.004929, -0.1851, 0.9827, 0.009839, -0.1851, 0.9827, 0.009839, 0.09339, 0.9956, 0.004929, -0.1905, 0.9796, -0.06402, -0.1905, 0.9796, -0.06402, 0.09339, 0.9956, 0.004929, 0.3521, 0.9055, -0.2367, 0.3554, 0.2687, 0.8953, 0.05567, -0.9886, 0.1402, 0.5982, 0.02816, 0.8008, 0.5982, 0.02816, 0.8008, 0.05567, -0.9886, 0.1402, 0.5975, -0.05622, 0.7999, 0.3103, -0.9505, 0.01653, 0.09339, 0.9956, 0.004929, 0.5982, 0.02816, 0.8008, 0.5975, -0.05622, 0.7999, 0.3103, -0.9505, 0.01653, 0.5982, 0.02816, 0.8008, 0.2305, 0.3171, 0.9199, 9.269e-06, 0.4557, 0.8901, 0.03133, -0.9868, 0.1589, 9.269e-06, 0.4557, 0.8901, -0.008181, -0.9923, 0.1235, 0.03133, -0.9868, 0.1589, 0.2305, 0.3171, 0.9199, 0.05567, -0.9886, 0.1402, 0.3554, 0.2687, 0.8953, 0.03133, -0.9868, 0.1589, 0.05567, -0.9886, 0.1402, 0.2305, 0.3171, 0.9199, -0.08823, -0.989, -0.1186, -0.09538, -0.9872, 0.1279, -0.9785, -0.1995, 0.05222, -0.08823, -0.989, -0.1186, -0.09629, -0.9653, 0.2428, -0.09538, -0.9872, 0.1279, -0.08823, -0.989, -0.1186, -0.03558, -0.9829, 0.1806, -0.09629, -0.9653, 0.2428, -0.08823, -0.989, -0.1186, -0.008181, -0.9923, 0.1235, -0.03558, -0.9829, 0.1806, -0.08823, -0.989, -0.1186, 0.03133, -0.9868, 0.1589, -0.008181, -0.9923, 0.1235, -0.08823, -0.989, -0.1186, 0.05567, -0.9886, 0.1402, 0.03133, -0.9868, 0.1589, -0.08823, -0.989, -0.1186, 0.3103, -0.9505, 0.01653, 0.05567, -0.9886, 0.1402, -0.08823, -0.989, -0.1186, 0.1893, -0.9736, -0.1273, 0.3103, -0.9505, 0.01653, 0.3103, -0.9505, 0.01653, 0.5975, -0.05622, 0.7999, 0.05567, -0.9886, 0.1402, -0.03558, -0.9829, 0.1806, -0.1653, 0.7334, 0.6594, -0.09629, -0.9653, 0.2428, -0.1653, 0.7334, 0.6594, -0.098, 0.964, 0.247, -0.09629, -0.9653, 0.2428, -0.008181, -0.9923, 0.1235, 9.269e-06, 0.4557, 0.8901, -0.03558, -0.9829, 0.1806, -0.03558, -0.9829, 0.1806, 9.269e-06, 0.4557, 0.8901, -0.1653, 0.7334, 0.6594, -0.09629, -0.9653, 0.2428, -0.5982, 0.02823, 0.8009, -0.09538, -0.9872, 0.1279, -0.5982, 0.02823, 0.8009, -0.9785, -0.1995, 0.05222, -0.09538, -0.9872, 0.1279, -0.09629, -0.9653, 0.2428, -0.098, 0.964, 0.247, -0.5982, 0.02823, 0.8009, -0.1851, 0.9827, 0.009839, -0.9785, -0.1995, 0.05222, -0.5982, 0.02823, 0.8009, -0.5982, 0.02823, 0.8009, -0.098, 0.964, 0.247, -0.1851, 0.9827, 0.009839, -0.1905, 0.9796, -0.06402, 0.3521, 0.9055, -0.2367, -0.08823, -0.989, -0.1186, -0.08823, -0.989, -0.1186, 0.3521, 0.9055, -0.2367, 0.1893, -0.9736, -0.1273, 0.1893, -0.9736, -0.1273, 0.3521, 0.9055, -0.2367, 0.3103, -0.9505, 0.01653, -0.1905, 0.9796, -0.06402, -0.08823, -0.989, -0.1186, -0.9785, -0.1995, 0.05222, -0.1851, 0.9827, 0.009839, -0.1905, 0.9796, -0.06402, -0.9785, -0.1995, 0.05222, 0.3103, -0.9505, 0.01653, 0.3521, 0.9055, -0.2367, 0.09339, 0.9956, 0.004929, 0.9725, -0.06691, -0.2233, 0.9814, 0.06919, -0.1791, 0.1397, -0.2998, 0.9437, 0.9814, 0.06919, -0.1791, 0.09884, 0.7381, 0.6674, 0.1397, -0.2998, 0.9437, 0.5519, 0.1996, -0.8097, 0.9814, 0.06919, -0.1791, 0.9725, -0.06691, -0.2233, 0.2478, -0.4682, -0.8482, 0.5519, 0.1996, -0.8097, 0.9725, -0.06691, -0.2233, 0.9725, -0.06691, -0.2233, 0.05755, -0.9784, -0.1984, 0.2478, -0.4682, -0.8482, 0.1397, -0.2998, 0.9437, 0.05755, -0.9784, -0.1984, 0.9725, -0.06691, -0.2233, -0.05757, 0.9784, -0.1984, 0.07283, 0.8801, -0.4692, -0.5429, 0.3675, -0.7552, -0.5429, 0.3675, -0.7552, 0.07283, 0.8801, -0.4692, 0.5519, 0.1996, -0.8097, 0.09884, 0.7381, 0.6674, 0.9814, 0.06919, -0.1791, 0.07283, 0.8801, -0.4692, 0.09884, 0.7381, 0.6674, 0.07283, 0.8801, -0.4692, -0.05757, 0.9784, -0.1984, 0.09884, 0.7381, 0.6674, -0.05757, 0.9784, -0.1984, -0.07041, 0.3021, 0.9507, 0.07283, 0.8801, -0.4692, 0.9814, 0.06919, -0.1791, 0.5519, 0.1996, -0.8097, 0.2478, -0.4682, -0.8482, -0.2562, -0.2588, -0.9313, 0.5519, 0.1996, -0.8097, 0.5519, 0.1996, -0.8097, -0.2562, -0.2588, -0.9313, -0.5429, 0.3675, -0.7552, 0.2478, -0.4682, -0.8482, -0.07279, -0.8801, -0.4693, -0.2562, -0.2588, -0.9313, -0.07279, -0.8801, -0.4693, 0.2478, -0.4682, -0.8482, 0.05755, -0.9784, -0.1984, -0.07279, -0.8801, -0.4693, 0.05755, -0.9784, -0.1984, -0.1947, -0.7276, 0.6578, -0.1947, -0.7276, 0.6578, -0.9725, -0.06688, -0.2232, -0.07279, -0.8801, -0.4693, -0.2562, -0.2588, -0.9313, -0.07279, -0.8801, -0.4693, -0.9725, -0.06688, -0.2232, -0.05757, 0.9784, -0.1984, -0.9814, 0.06911, -0.1792, -0.07041, 0.3021, 0.9507, -0.9814, 0.06911, -0.1792, -0.05757, 0.9784, -0.1984, -0.5429, 0.3675, -0.7552, 0.09884, 0.7381, 0.6674, -0.07041, 0.3021, 0.9507, 0.1397, -0.2998, 0.9437, -0.9725, -0.06688, -0.2232, -0.1947, -0.7276, 0.6578, -0.9814, 0.06911, -0.1792, -0.9814, 0.06911, -0.1792, -0.1947, -0.7276, 0.6578, -0.07041, 0.3021, 0.9507, -0.1947, -0.7276, 0.6578, 0.05755, -0.9784, -0.1984, 0.1397, -0.2998, 0.9437, 0.1397, -0.2998, 0.9437, -0.07041, 0.3021, 0.9507, -0.1947, -0.7276, 0.6578, -0.5429, 0.3675, -0.7552, -0.2562, -0.2588, -0.9313, -0.9725, -0.06688, -0.2232, -0.9814, 0.06911, -0.1792, -0.5429, 0.3675, -0.7552, -0.9725, -0.06688, -0.2232])] * 3)])
arm_rocket_clamp_hinge_qc_skeleton = bpy.data.armatures.new('rocket_clamp_hinge.qc_skeleton')  # bones are not reproduced

# ---- objects
ob_rocket_clamp_hinge_qc_skeleton = bpy.data.objects.new('rocket_clamp_hinge.qc_skeleton', arm_rocket_clamp_hinge_qc_skeleton)
ob_rocket_clamp_hinge_reference = bpy.data.objects.new('rocket_clamp_hinge_reference', me_rocket_clamp_hinge_reference)
ob_rocket_clamp_hinge_physics = bpy.data.objects.new('rocket_clamp_hinge_physics', me_rocket_clamp_hinge_physics)

# ---- transforms, parenting, visibility, modifiers, constraints
ob_rocket_clamp_hinge_qc_skeleton.location = (0.0, 0.0, 0.0)
ob_rocket_clamp_hinge_qc_skeleton.show_in_front = True
ob_rocket_clamp_hinge_qc_skeleton.lineart.crease_threshold = 0.0
ob_rocket_clamp_hinge_reference.parent = ob_rocket_clamp_hinge_qc_skeleton
ob_rocket_clamp_hinge_reference.location = (0.0, 0.0, 0.0)
ob_rocket_clamp_hinge_reference.lineart.crease_threshold = 0.0
_vg = ob_rocket_clamp_hinge_reference.vertex_groups.new(name='static_prop')
_vg.add([0, 1, 2, 3, 4, 5, 6, 7, 8, 9, 10, 11, 12, 13, 14, 15, 16, 17, 18, 19, 20, 21, 22, 23, 24, 25, 26, 27, 28, 29, 30, 31, 32, 33, 34, 35, 36, 37, 38, 39, 40, 41, 42, 43, 44, 45, 46, 47, 48, 49, 50, 51, 52, 53, 54, 55, 56, 57, 58, 59, 60, 61, 62, 63, 64, 65, 66, 67, 68, 69, 70, 71, 72, 73, 74, 75, 76, 77, 78, 79, 80, 81, 82, 83, 84, 85, 86, 87, 88, 89, 90, 91, 92, 93, 94, 95, 96, 97, 98, 99, 100, 101, 102, 103, 104, 105, 106, 107, 108, 109, 110, 111, 112, 113, 114, 115, 116, 117, 118, 119, 120, 121, 122, 123, 124, 125, 126, 127, 128, 129, 130, 131, 132, 133, 134, 135, 136, 137, 138, 139, 140, 141, 142, 143, 144, 145, 146, 147, 148, 149, 150, 151, 152, 153, 154, 155, 156, 157, 158, 159, 160, 161, 162, 163, 164, 165, 166, 167, 168, 169, 170, 171, 172, 173, 174, 175, 176, 177, 178, 179, 180, 181, 182, 183, 184, 185, 186, 187, 188, 189, 190, 191, 192, 193, 194, 195, 196, 197, 198, 199, 200, 201, 202, 203, 204, 205, 206, 207, 208, 209, 210, 211, 212, 213, 214, 215, 216, 217, 218, 219, 220, 221, 222, 223, 224, 225, 226, 227, 228, 229, 230, 231, 232, 233, 234, 235, 236, 237, 238, 239, 240, 241], 1.0, 'REPLACE')
_m = ob_rocket_clamp_hinge_reference.modifiers.new('Armature', 'ARMATURE')
_m.object = ob_rocket_clamp_hinge_qc_skeleton
ob_rocket_clamp_hinge_physics.parent = ob_rocket_clamp_hinge_qc_skeleton
ob_rocket_clamp_hinge_physics.location = (0.0, 0.0, 0.0)
ob_rocket_clamp_hinge_physics.display_type = 'SOLID'
ob_rocket_clamp_hinge_physics.show_wire = True
ob_rocket_clamp_hinge_physics.lineart.crease_threshold = 0.0
_vg = ob_rocket_clamp_hinge_physics.vertex_groups.new(name='static_prop')
_vg.add([0, 1, 2, 3, 4, 5, 6, 7, 8, 9, 10, 11, 12, 13, 14, 15, 16, 17, 18, 19, 20, 21, 22, 23, 24, 25, 26, 27, 28, 29, 30, 31, 32, 33, 34, 35, 36, 37], 1.0, 'REPLACE')
_m = ob_rocket_clamp_hinge_physics.modifiers.new('Armature', 'ARMATURE')
_m.object = ob_rocket_clamp_hinge_qc_skeleton

# ---- collection membership
scene.collection.objects.link(ob_rocket_clamp_hinge_qc_skeleton)
scene.collection.objects.link(ob_rocket_clamp_hinge_reference)
scene.collection.objects.link(ob_rocket_clamp_hinge_physics)
col_rocket_clamp_hinge.objects.link(ob_rocket_clamp_hinge_qc_skeleton)
col_rocket_clamp_hinge.objects.link(ob_rocket_clamp_hinge_reference)
col_rocket_clamp_hinge.objects.link(ob_rocket_clamp_hinge_physics)

# ---- scene / render settings (as saved in the file)
scene.frame_start = 1; scene.frame_end = 250; scene.frame_set(0)
scene.render.engine = 'BLENDER_EEVEE_NEXT'
scene.cycles.use_denoising = False
scene.cycles.samples = 128
scene.cycles.sampling_pattern = 'TABULATED_SOBOL'
scene.cycles.use_adaptive_sampling = False
scene.cycles.use_light_tree = False
scene.view_settings.view_transform = 'Filmic'
bpy.context.view_layer.update()

# ---- added for rendering (the .blend has no active camera and no usable light): camera, sun + grey world if the file has none
cam_auto = bpy.data.cameras.new('AutoCamera')
cam_auto.lens = 50.0
cam_auto.sensor_width = 36.0
cam_auto.clip_end = 3420.3
ob_auto_camera = bpy.data.objects.new('AutoCamera', cam_auto)
scene.collection.objects.link(ob_auto_camera)
ob_auto_camera.location = (225.42, -233.868, 163.748)
ob_auto_camera.rotation_euler = (1.09748, -7.21219e-08, 0.694738)
scene.camera = ob_auto_camera
light_auto_sun = bpy.data.lights.new('AutoSun', 'SUN')
light_auto_sun.energy = 3.0
light_auto_sun.angle = 0.0523599
ob_auto_sun = bpy.data.objects.new('AutoSun', light_auto_sun)
scene.collection.objects.link(ob_auto_sun)
ob_auto_sun.rotation_euler = (0.872665, 0.174533, 0.523599)
if scene.world is None:
    world_auto = bpy.data.worlds.new('AutoWorld')
    world_auto.color = (0.3, 0.3, 0.3)
    scene.world = world_auto
bpy.context.view_layer.update()
